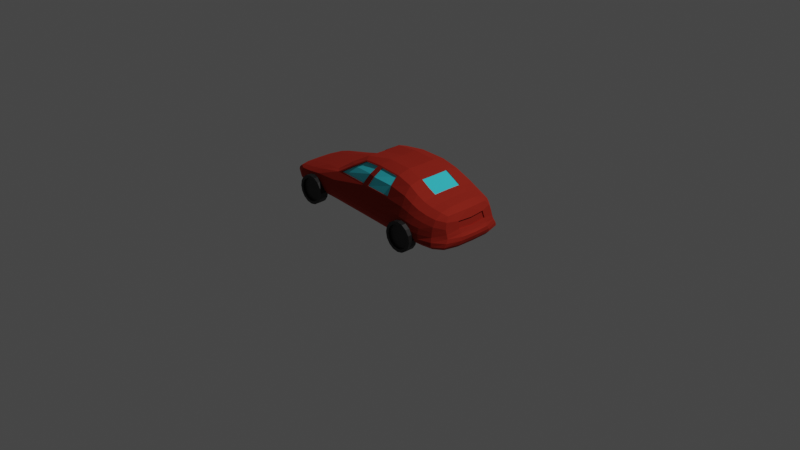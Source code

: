# Source: Car.blend  (saved by Blender 2.91.10; exported with 4.5.12 LTS)
import bpy
from mathutils import Matrix  # noqa: F401  (used for matrix-valued properties, if any)

bpy.ops.wm.read_factory_settings(use_empty=True)
scene = bpy.context.scene
scene.name = 'Scene'

# ---- collections
col_collection = bpy.data.collections.new('Collection'); scene.collection.children.link(col_collection)

# ---- materials (node trees are filled in below, after node groups)
mat_material = bpy.data.materials.new('Material')
mat_material.alpha_threshold = 0.0
mat_material.use_transparent_shadow = False
mat_material.line_color = (0.0, 0.0, 0.0, 1.0)
mat_material_001 = bpy.data.materials.new('Material.001')
mat_material_001.use_transparent_shadow = False
mat_material_002 = bpy.data.materials.new('Material.002')
mat_material_002.use_transparent_shadow = False

# ---- material node trees
mat_material.use_nodes = True; mat_material.node_tree.nodes.clear()
_N = mat_material.node_tree.nodes; _L = mat_material.node_tree.links
n0 = _N.new('ShaderNodeOutputMaterial'); n0.name = 'Material Output'; n0.location = (300, 300)
n1 = _N.new('ShaderNodeBsdfPrincipled'); n1.name = 'Principled BSDF'; n1.location = (10, 300)
n1.distribution = 'GGX'
n1.subsurface_method = 'BURLEY'
n1.inputs[0].default_value = (0.5971, 0.0489, 0.03026, 1.0)
n1.inputs[1].default_value = 1.0
n1.inputs[2].default_value = 0.8636
n1.inputs[3].default_value = 1.45
n1.inputs[27].default_value = (0.0, 0.0, 0.0, 1.0)
n1.inputs[28].default_value = 1.0
_L.new(n1.outputs[0], n0.inputs[0])
n0.is_active_output = True
mat_material_001.use_nodes = True; mat_material_001.node_tree.nodes.clear()
_N = mat_material_001.node_tree.nodes; _L = mat_material_001.node_tree.links
n0 = _N.new('ShaderNodeBsdfPrincipled'); n0.name = 'Principled BSDF'; n0.location = (10, 300)
n0.distribution = 'GGX'
n0.subsurface_method = 'BURLEY'
n0.inputs[0].default_value = (0.008284, 0.008284, 0.008284, 1.0)
n0.inputs[3].default_value = 1.45
n0.inputs[27].default_value = (0.0, 0.0, 0.0, 1.0)
n0.inputs[28].default_value = 1.0
n1 = _N.new('ShaderNodeOutputMaterial'); n1.name = 'Material Output'; n1.location = (300, 300)
_L.new(n0.outputs[0], n1.inputs[0])
n1.is_active_output = True
mat_material_002.use_nodes = True; mat_material_002.node_tree.nodes.clear()
_N = mat_material_002.node_tree.nodes; _L = mat_material_002.node_tree.links
n0 = _N.new('ShaderNodeBsdfPrincipled'); n0.name = 'Principled BSDF'; n0.location = (10, 300)
n0.distribution = 'GGX'
n0.subsurface_method = 'BURLEY'
n0.inputs[0].default_value = (0.04806, 0.6819, 0.8, 1.0)
n0.inputs[2].default_value = 0.1227
n0.inputs[3].default_value = 1.45
n0.inputs[27].default_value = (0.0, 0.0, 0.0, 1.0)
n0.inputs[28].default_value = 1.0
n1 = _N.new('ShaderNodeOutputMaterial'); n1.name = 'Material Output'; n1.location = (300, 300)
_L.new(n0.outputs[0], n1.inputs[0])
n1.is_active_output = True

# ---- world
world_world = bpy.data.worlds.new('World'); scene.world = world_world
world_world.use_nodes = True; world_world.node_tree.nodes.clear()
_N = world_world.node_tree.nodes; _L = world_world.node_tree.links
n0 = _N.new('ShaderNodeOutputWorld'); n0.name = 'World Output'; n0.location = (300, 300)
n1 = _N.new('ShaderNodeBackground'); n1.name = 'Background'; n1.location = (10, 300)
n1.inputs[0].default_value = (0.05088, 0.05088, 0.05088, 1.0)
_L.new(n1.outputs[0], n0.inputs[0])
n0.is_active_output = True
world_world.color = (0.05088, 0.05088, 0.05088)
world_world.use_sun_shadow = False
world_world.sun_shadow_jitter_overblur = 0.0

# ---- cameras
cam_camera = bpy.data.cameras.new('Camera')
cam_camera.clip_end = 100.0
cam_camera.ortho_scale = 7.314

# ---- lights
light_light = bpy.data.lights.new('Light', 'POINT')
light_light.transmission_factor = 0.0
light_light.energy = 1000.0
light_light.shadow_soft_size = 0.1
light_light.shadow_maximum_resolution = 0.006
light_light.use_absolute_resolution = True

# ---- meshes
me_cube = bpy.data.meshes.new('Cube')
me_cube.from_pydata([(0.0189, 0.2895, 0.7437), (-0.4826, 0.3293, 0.5383), (-0.3121, 0.3025, 0.6456), (-0.1762, 0.268, 0.7269), (-0.02935, 0.3482, 0.6655), (-0.09739, 0.3816, 0.551), (-0.1755, -0.264, 0.7244), (-0.09666, -0.3776, 0.5486), (-0.02862, -0.3442, 0.6631), (0.01963, -0.2856, 0.7413), (-0.4819, -0.3254, 0.5358), (-0.3113, -0.2985, 0.6432), (-0.03073, -0.3556, 0.6701), (-0.09044, -0.3966, 0.5423), (0.04143, -0.2903, 0.7622), (-0.5331, -0.3355, 0.5272), (-0.3214, -0.3021, 0.6605), (-0.1818, -0.2654, 0.7428), (-0.03073, 0.3556, 0.6701), (-0.09044, 0.3966, 0.5423), (0.04143, 0.2903, 0.7622), (-0.5331, 0.3355, 0.5272), (-0.3214, 0.3021, 0.6605), (-0.1818, 0.2654, 0.7428), (-0.142, -0.1611, 0.1458), (0.08332, -0.1642, 0.7935), (0.02796, -0.3662, 0.6586), (-0.132, -0.4281, 0.3158), (-0.1409, -0.3712, 0.2095), (-0.09237, -0.4214, 0.4461), (-0.02897, -0.3959, 0.5544), (-0.1383, -0.4106, 0.2616), (-0.1178, -0.4307, 0.375), (0.07788, -0.3006, 0.7492), (-0.1417, -0.292, 0.1682), (-0.142, 0.1611, 0.1458), (0.08332, 0.1642, 0.7935), (0.02903, 0.3665, 0.6582), (-0.132, 0.4281, 0.3158), (-0.1409, 0.3712, 0.2095), (-0.09237, 0.4214, 0.4461), (-0.142, 0.0, 0.1347), (0.08436, 0.0, 0.7865), (-0.02705, 0.3956, 0.5555), (-0.1383, 0.4106, 0.2616), (-0.1178, 0.4307, 0.375), (0.07862, 0.3014, 0.7482), (-0.1417, 0.292, 0.1682), (0.9675, -0.1648, 0.4509), (0.9872, -0.1733, 0.3813), (0.9675, 0.1648, 0.4509), (0.9723, 0.0, 0.4418), (0.993, 0.0, 0.367), (0.9872, 0.1733, 0.3813), (-0.4289, -0.2279, 0.6162), (-0.6118, -0.2587, 0.492), (-0.2081, -0.2006, 0.74), (-0.4289, 0.2279, 0.6162), (-0.4446, 3.45e-09, 0.6107), (-0.6118, 0.2587, 0.492), (-0.6236, 4.991e-09, 0.4921), (-0.2081, 0.2006, 0.74), (-0.215, 0.0, 0.7332), (-0.8489, -0.1462, 0.1575), (-0.1804, -0.1601, 0.1461), (0.8685, -0.1569, 0.5591), (0.9806, -0.1648, 0.4546), (0.0569, -0.1638, 0.7952), (1.002, -0.1941, 0.2048), (0.8499, -0.1738, 0.161), (0.6371, -0.1738, 0.1495), (0.671, -0.1638, 0.6222), (1.022, -0.1709, 0.3429), (1.048, -0.1883, 0.2807), (0.4166, -0.1733, 0.1442), (0.492, -0.1639, 0.7218), (-1.161, -0.1271, 0.1742), (-0.8236, -0.2091, 0.4766), (-0.8451, -0.3351, 0.2244), (-0.8332, -0.3795, 0.3303), (-0.8182, -0.3673, 0.4266), (-1.115, -0.3291, 0.3823), (-1.149, -0.3326, 0.3109), (-1.161, -0.2905, 0.2246), (-1.254, -0.1525, 0.3629), (-1.296, -0.1266, 0.2267), (-1.31, -0.1507, 0.3065), (0.4943, -0.3907, 0.6179), (0.4354, -0.4685, 0.2882), (0.42, -0.4011, 0.1946), (0.4762, -0.4577, 0.4234), (-0.01759, -0.3611, 0.6651), (-0.1719, -0.425, 0.3177), (-0.1796, -0.3689, 0.2106), (-0.133, -0.4186, 0.4471), (-1.096, -0.164, 0.4141), (0.8634, -0.3982, 0.3676), (0.6384, -0.4571, 0.3952), (0.6369, -0.4024, 0.1927), (0.8684, -0.3928, 0.1989), (0.8757, -0.4218, 0.2761), (0.6241, -0.4687, 0.2775), (0.6725, -0.3905, 0.5388), (0.8654, -0.3528, 0.4856), (-0.4375, -0.2279, 0.6337), (-0.8491, 0.0, 0.1443), (-0.1805, 0.0, 0.1348), (0.8692, 0.0, 0.5626), (0.9854, 0.0, 0.4455), (0.05802, 0.0, 0.7881), (1.007, 0.0, 0.2041), (0.8497, 0.0, 0.1535), (0.6371, 0.0, 0.1415), (0.6712, 0.0, 0.6251), (1.029, 0.0, 0.332), (1.055, 0.0, 0.2819), (-0.8256, 0.0, 0.4783), (0.4165, 0.0, 0.1358), (0.4915, 0.0, 0.7198), (-1.161, 0.0, 0.169), (-1.302, 0.0, 0.228), (-1.26, 0.0, 0.3617), (-1.322, 0.0, 0.2997), (-1.095, 0.0, 0.4153), (-0.977, -0.1701, 0.4394), (-1.252, -0.1181, 0.193), (0.5351, -0.1738, 0.1466), (0.5885, -0.1673, 0.666), (0.3156, -0.1675, 0.7782), (0.1962, -0.1693, 0.1436), (1.0, -0.1733, 0.385), (1.036, -0.2018, 0.2418), (1.042, -0.172, 0.3147), (0.7729, -0.1652, 0.5837), (0.7425, -0.1738, 0.1537), (0.943, -0.1537, 0.5214), (-0.5763, -0.151, 0.151), (-1.025, -0.1399, 0.1649), (-1.02, -0.3221, 0.2242), (-0.9967, -0.3657, 0.3203), (-0.9782, -0.3537, 0.4029), (-1.134, -0.3348, 0.349), (-1.158, -0.3212, 0.2687), (-1.159, -0.2291, 0.1905), (-0.816, -0.3099, 0.4623), (-0.8253, -0.3793, 0.3806), (-0.8402, -0.368, 0.2772), (-0.8479, -0.2646, 0.1818), (-1.185, -0.156, 0.3907), (-1.311, -0.1389, 0.2667), (-1.266, -0.2575, 0.3095), (-1.3, -0.1528, 0.327), (-1.215, -0.2682, 0.3682), (-1.257, -0.2285, 0.2263), (0.5912, -0.3951, 0.5749), (0.5373, -0.4704, 0.2822), (0.5363, -0.4025, 0.1932), (0.5655, -0.4595, 0.4092), (0.6372, -0.3156, 0.1648), (0.4937, -0.4307, 0.5155), (0.4254, -0.4461, 0.2384), (0.4524, -0.4721, 0.348), (0.487, -0.312, 0.6976), (0.2915, -0.3793, 0.6538), (0.2188, -0.4553, 0.2994), (0.1997, -0.3913, 0.1998), (0.2651, -0.446, 0.4369), (-0.09877, -0.389, 0.5556), (-0.1775, -0.4079, 0.2633), (-0.1584, -0.4275, 0.3766), (0.01753, -0.297, 0.7483), (0.4175, -0.3146, 0.1617), (-0.6204, -0.2587, 0.5095), (0.864, -0.3862, 0.4216), (0.6595, -0.4304, 0.466), (0.7629, -0.3776, 0.5099), (-0.3134, -0.3099, 0.6502), (0.9467, -0.2898, 0.4659), (0.6328, -0.4472, 0.2313), (0.879, -0.4251, 0.234), (-1.099, -0.2818, 0.4053), (0.7342, -0.4569, 0.275), (-0.5764, -0.3946, 0.3315), (0.9966, -0.338, 0.2788), (0.8672, -0.4065, 0.3214), (0.6227, -0.4715, 0.3319), (0.7347, -0.4413, 0.3814), (-0.5535, -0.3867, 0.4457), (0.9749, -0.3112, 0.3546), (0.7475, -0.4019, 0.1943), (0.678, -0.3117, 0.5944), (0.8537, -0.3113, 0.1744), (0.9406, -0.1773, 0.1766), (0.8658, -0.2806, 0.5374), (-0.2167, -0.2006, 0.7575), (-0.5764, -0.3466, 0.2208), (0.963, -0.3351, 0.2038), (-0.1803, -0.2903, 0.1688), (-0.977, 0.0, 0.4409), (-1.026, 0.0, 0.1542), (-1.187, 0.0, 0.3909), (-1.317, 0.0, 0.2664), (-1.307, 0.0, 0.3303), (-1.256, 0.0, 0.1928), (0.535, 0.0, 0.1384), (0.316, 0.0, 0.7725), (0.1961, 0.0, 0.1342), (-0.6322, 4.991e-09, 0.5095), (1.006, 0.0, 0.3706), (1.042, 0.0, 0.2441), (1.049, 0.0, 0.3109), (0.7733, 0.0, 0.5871), (0.7422, 0.0, 0.1457), (0.9432, 0.0, 0.1714), (-0.2237, 0.0, 0.7506), (0.946, 0.0, 0.5213), (-0.5763, 0.0, 0.138), (-0.9839, -0.3654, 0.3649), (-1.011, -0.3544, 0.2722), (-1.024, -0.2536, 0.186), (-0.9772, -0.2976, 0.4289), (-1.174, -0.2507, 0.3891), (-1.267, -0.2522, 0.2673), (-1.256, -0.2604, 0.3319), (-1.235, -0.1988, 0.1991), (0.5355, -0.3156, 0.1629), (0.585, -0.4332, 0.4899), (0.5367, -0.4478, 0.2342), (0.5454, -0.474, 0.3396), (0.5898, -0.3175, 0.6402), (0.2776, -0.4154, 0.5491), (0.2062, -0.4345, 0.2474), (0.2387, -0.4585, 0.3602), (0.2982, -0.3098, 0.7358), (0.1971, -0.3072, 0.1632), (0.7505, -0.418, 0.4436), (-0.484, -0.3367, 0.5429), (0.9597, -0.3105, 0.4015), (0.7454, -0.4432, 0.2307), (-0.5768, -0.3814, 0.2762), (0.9893, -0.3546, 0.2386), (0.7265, -0.4539, 0.3256), (-0.5697, -0.3959, 0.3867), (0.9896, -0.3148, 0.3182), (0.7701, -0.2985, 0.5618), (0.7442, -0.3156, 0.1682), (-0.5763, -0.2734, 0.176), (-0.1776, -0.2754, 0.7315), (0.9278, -0.29, 0.1826), (0.928, -0.2532, 0.514), (-0.8489, 0.1462, 0.1575), (-0.1804, 0.1601, 0.1461), (0.8685, 0.1569, 0.5591), (0.9806, 0.1648, 0.4546), (0.0569, 0.1638, 0.7952), (1.002, 0.1941, 0.2048), (0.8499, 0.1738, 0.161), (0.6371, 0.1738, 0.1495), (0.671, 0.1638, 0.6222), (1.022, 0.1709, 0.3429), (1.048, 0.1883, 0.2807), (0.4166, 0.1733, 0.1442), (0.492, 0.1639, 0.7218), (-1.161, 0.1271, 0.1742), (-0.8236, 0.2091, 0.4766), (-0.8451, 0.3351, 0.2244), (-0.8332, 0.3795, 0.3303), (-0.8182, 0.3673, 0.4266), (-1.115, 0.3291, 0.3823), (-1.149, 0.3326, 0.3109), (-1.161, 0.2905, 0.2246), (-1.254, 0.1525, 0.3629), (-1.296, 0.1266, 0.2267), (-1.31, 0.1507, 0.3065), (0.4943, 0.3907, 0.6179), (0.4354, 0.4685, 0.2882), (0.42, 0.4011, 0.1946), (0.4762, 0.4577, 0.4234), (-0.01759, 0.3611, 0.6651), (-0.1719, 0.425, 0.3177), (-0.1796, 0.3689, 0.2106), (-0.133, 0.4186, 0.4471), (-1.096, 0.164, 0.4141), (0.8634, 0.3982, 0.3676), (0.6384, 0.4571, 0.3952), (0.6369, 0.4024, 0.1927), (0.8684, 0.3928, 0.1989), (0.8757, 0.4218, 0.2761), (0.6241, 0.4687, 0.2775), (0.6725, 0.3905, 0.5388), (0.8654, 0.3528, 0.4856), (-0.4375, 0.2279, 0.6337), (-0.977, 0.1701, 0.4394), (-1.252, 0.1181, 0.193), (0.5351, 0.1738, 0.1466), (0.5885, 0.1673, 0.666), (0.3156, 0.1675, 0.7782), (0.1962, 0.1693, 0.1436), (1.0, 0.1733, 0.385), (1.036, 0.2018, 0.2418), (1.042, 0.172, 0.3147), (0.7729, 0.1652, 0.5837), (0.7425, 0.1738, 0.1537), (0.943, 0.1537, 0.5214), (-0.5763, 0.151, 0.151), (-1.025, 0.1399, 0.1649), (-1.02, 0.3221, 0.2242), (-0.9967, 0.3657, 0.3203), (-0.9782, 0.3537, 0.4029), (-1.134, 0.3348, 0.349), (-1.158, 0.3212, 0.2687), (-1.159, 0.2291, 0.1905), (-0.816, 0.3099, 0.4623), (-0.8253, 0.3793, 0.3806), (-0.8402, 0.368, 0.2772), (-0.8479, 0.2646, 0.1818), (-1.185, 0.156, 0.3907), (-1.311, 0.1389, 0.2667), (-1.266, 0.2575, 0.3095), (-1.3, 0.1528, 0.327), (-1.215, 0.2682, 0.3682), (-1.257, 0.2285, 0.2263), (0.5912, 0.3951, 0.5749), (0.5373, 0.4704, 0.2822), (0.5363, 0.4025, 0.1932), (0.5655, 0.4595, 0.4092), (0.6372, 0.3156, 0.1648), (0.4937, 0.4307, 0.5155), (0.4254, 0.4461, 0.2384), (0.4524, 0.4721, 0.348), (0.487, 0.312, 0.6976), (0.3053, 0.3802, 0.6528), (0.2188, 0.4553, 0.2994), (0.1997, 0.3913, 0.1998), (0.2651, 0.446, 0.4369), (-0.09877, 0.389, 0.5556), (-0.1775, 0.4079, 0.2633), (-0.1584, 0.4275, 0.3766), (0.01753, 0.297, 0.7483), (0.4175, 0.3146, 0.1617), (-0.6204, 0.2587, 0.5095), (0.864, 0.3862, 0.4216), (0.6595, 0.4304, 0.466), (0.7629, 0.3776, 0.5099), (-0.3134, 0.3099, 0.6502), (0.9467, 0.2898, 0.4659), (0.6328, 0.4472, 0.2313), (0.879, 0.4251, 0.234), (-1.099, 0.2818, 0.4053), (0.7342, 0.4569, 0.275), (-0.5764, 0.3946, 0.3315), (0.9966, 0.338, 0.2788), (0.8672, 0.4065, 0.3214), (0.6227, 0.4715, 0.3319), (0.7347, 0.4413, 0.3814), (-0.5535, 0.3867, 0.4457), (0.9749, 0.3112, 0.3546), (0.7475, 0.4019, 0.1943), (0.678, 0.3117, 0.5944), (0.8537, 0.3113, 0.1744), (0.9406, 0.1773, 0.1766), (0.8658, 0.2806, 0.5374), (-0.2167, 0.2006, 0.7575), (-0.5764, 0.3466, 0.2208), (0.963, 0.3351, 0.2038), (-0.1803, 0.2903, 0.1688), (-0.9839, 0.3654, 0.3649), (-1.011, 0.3544, 0.2722), (-1.024, 0.2536, 0.186), (-0.9772, 0.2976, 0.4289), (-1.174, 0.2507, 0.3891), (-1.267, 0.2522, 0.2673), (-1.256, 0.2604, 0.3319), (-1.235, 0.1988, 0.1991), (0.5355, 0.3156, 0.1629), (0.585, 0.4332, 0.4899), (0.5367, 0.4478, 0.2342), (0.5454, 0.474, 0.3396), (0.5898, 0.3175, 0.6402), (0.2765, 0.415, 0.5503), (0.2062, 0.4345, 0.2474), (0.2387, 0.4585, 0.3602), (0.2969, 0.3105, 0.7349), (0.1971, 0.3072, 0.1632), (0.7505, 0.418, 0.4436), (-0.484, 0.3367, 0.5429), (0.9597, 0.3105, 0.4015), (0.7454, 0.4432, 0.2307), (-0.5768, 0.3814, 0.2762), (0.9893, 0.3546, 0.2386), (0.7265, 0.4539, 0.3256), (-0.5697, 0.3959, 0.3867), (0.9896, 0.3148, 0.3182), (0.7701, 0.2985, 0.5618), (0.7442, 0.3156, 0.1682), (-0.5763, 0.2734, 0.176), (-0.1776, 0.2754, 0.7315), (0.9278, 0.29, 0.1826), (0.928, 0.2532, 0.514), (0.06915, -0.2915, 0.7606), (0.3129, -0.3019, 0.746), (-0.05161, -0.399, 0.5416), (0.01539, -0.363, 0.6638), (0.2898, -0.4206, 0.5357), (0.3053, -0.3802, 0.6528), (0.2917, -0.3715, 0.6496), (0.02824, -0.3584, 0.6545), (0.07815, -0.2929, 0.745), (0.2984, -0.302, 0.7316), (-0.02869, -0.3881, 0.5502), (0.2778, -0.4076, 0.5449), (0.06915, 0.2915, 0.7606), (0.01539, 0.363, 0.6638), (0.3129, 0.3019, 0.746), (0.2903, 0.3792, 0.6539), (0.2898, 0.4206, 0.5357), (-0.05161, 0.399, 0.5416), (0.291, 0.3591, 0.6431), (0.02974, 0.3463, 0.6474), (0.07933, 0.2813, 0.7374), (0.2976, 0.2903, 0.7241), (0.2772, 0.3949, 0.5394), (-0.02634, 0.3755, 0.5447), (0.5886, 0.1774, 0.666), (0.4832, 0.1737, 0.7268), (0.6802, 0.0, 0.6204), (0.6799, -0.1735, 0.6174), (0.4827, 0.0, 0.7247), (0.4832, -0.1737, 0.7268), (0.6799, 0.1735, 0.6174), (0.5886, -0.1774, 0.666), (0.4876, 0.0, 0.7126), (0.5845, 0.0, 0.6604), (0.5847, -0.1673, 0.6588), (0.5847, 0.1673, 0.6588), (0.6674, 0.0, 0.6179), (0.4882, 0.1639, 0.7146), (0.6671, -0.1638, 0.615), (0.4882, -0.1639, 0.7146), (0.6671, 0.1638, 0.615), (-1.251, -0.2665, 0.3374), (-1.266, -0.2622, 0.3044), (-1.266, 0.2622, 0.3044), (-1.315, 0.1448, 0.3011), (-1.251, 0.2665, 0.3374), (-1.3, -0.1479, 0.332), (-1.315, -0.1448, 0.3011), (-1.3, 0.1479, 0.332), (-1.238, -0.2604, 0.3241), (-1.248, -0.2575, 0.3017), (-1.248, 0.2575, 0.3017), (-1.292, 0.1507, 0.2987), (-1.238, 0.2604, 0.3241), (-1.282, -0.1528, 0.3192), (-1.292, -0.1507, 0.2987), (-1.282, 0.1528, 0.3192), (-0.8783, -0.3301, 0.3981), (-0.8783, -0.4274, 0.3665), (-0.8174, -0.3301, 0.386), (-0.8295, -0.4274, 0.3568), (-0.7658, -0.3301, 0.3515), (-0.7882, -0.4274, 0.3292), (-0.7314, -0.3301, 0.2999), (-0.7606, -0.4274, 0.2878), (-0.7193, -0.3301, 0.2391), (-0.7509, -0.4274, 0.2391), (-0.7314, -0.3301, 0.1782), (-0.7606, -0.4274, 0.1903), (-0.7658, -0.3301, 0.1266), (-0.7882, -0.4274, 0.149), (-0.8174, -0.3301, 0.09215), (-0.8295, -0.4274, 0.1213), (-0.8783, -0.3301, 0.08004), (-0.8783, -0.4274, 0.1116), (-0.9391, -0.3301, 0.09215), (-0.9271, -0.4274, 0.1213), (-0.9907, -0.3301, 0.1266), (-0.9684, -0.4274, 0.149), (-1.025, -0.3301, 0.1782), (-0.996, -0.4274, 0.1903), (-1.037, -0.3301, 0.2391), (-1.006, -0.4274, 0.2391), (-1.025, -0.3301, 0.2999), (-0.996, -0.4274, 0.2878), (-0.9907, -0.3301, 0.3515), (-0.9684, -0.4274, 0.3292), (-0.9391, -0.3301, 0.386), (-0.9271, -0.4274, 0.3568), (-0.8174, -0.4274, 0.386), (-0.8783, -0.4274, 0.3981), (-0.7658, -0.4274, 0.3515), (-0.7314, -0.4274, 0.2999), (-0.7193, -0.4274, 0.2391), (-0.7314, -0.4274, 0.1782), (-0.7658, -0.4274, 0.1266), (-0.8174, -0.4274, 0.09215), (-0.8783, -0.4274, 0.08004), (-0.9391, -0.4274, 0.09215), (-0.9907, -0.4274, 0.1266), (-1.025, -0.4274, 0.1782), (-1.037, -0.4274, 0.2391), (-1.025, -0.4274, 0.2999), (-0.9907, -0.4274, 0.3515), (-0.9391, -0.4274, 0.386), (-0.8295, -0.4068, 0.3568), (-0.8783, -0.4068, 0.3665), (-0.7882, -0.4068, 0.3292), (-0.7606, -0.4068, 0.2878), (-0.7509, -0.4068, 0.2391), (-0.7606, -0.4068, 0.1903), (-0.7882, -0.4068, 0.149), (-0.8295, -0.4068, 0.1213), (-0.8783, -0.4068, 0.1116), (-0.9271, -0.4068, 0.1213), (-0.9684, -0.4068, 0.149), (-0.996, -0.4068, 0.1903), (-1.006, -0.4068, 0.2391), (-0.996, -0.4068, 0.2878), (-0.9684, -0.4068, 0.3292), (-0.9271, -0.4068, 0.3568), (-0.8783, 0.3301, 0.3981), (-0.8783, 0.4274, 0.3665), (-0.8174, 0.3301, 0.386), (-0.8295, 0.4274, 0.3568), (-0.7658, 0.3301, 0.3515), (-0.7882, 0.4274, 0.3292), (-0.7314, 0.3301, 0.2999), (-0.7606, 0.4274, 0.2878), (-0.7193, 0.3301, 0.2391), (-0.7509, 0.4274, 0.2391), (-0.7314, 0.3301, 0.1782), (-0.7606, 0.4274, 0.1903), (-0.7658, 0.3301, 0.1266), (-0.7882, 0.4274, 0.149), (-0.8174, 0.3301, 0.09215), (-0.8295, 0.4274, 0.1213), (-0.8783, 0.3301, 0.08004), (-0.8783, 0.4274, 0.1116), (-0.9391, 0.3301, 0.09215), (-0.9271, 0.4274, 0.1213), (-0.9907, 0.3301, 0.1266), (-0.9684, 0.4274, 0.149), (-1.025, 0.3301, 0.1782), (-0.996, 0.4274, 0.1903), (-1.037, 0.3301, 0.2391), (-1.006, 0.4274, 0.2391), (-1.025, 0.3301, 0.2999), (-0.996, 0.4274, 0.2878), (-0.9907, 0.3301, 0.3515), (-0.9684, 0.4274, 0.3292), (-0.9391, 0.3301, 0.386), (-0.9271, 0.4274, 0.3568), (-0.8174, 0.4274, 0.386), (-0.8783, 0.4274, 0.3981), (-0.7658, 0.4274, 0.3515), (-0.7314, 0.4274, 0.2999), (-0.7193, 0.4274, 0.2391), (-0.7314, 0.4274, 0.1782), (-0.7658, 0.4274, 0.1266), (-0.8174, 0.4274, 0.09215), (-0.8783, 0.4274, 0.08004), (-0.9391, 0.4274, 0.09215), (-0.9907, 0.4274, 0.1266), (-1.025, 0.4274, 0.1782), (-1.037, 0.4274, 0.2391), (-1.025, 0.4274, 0.2999), (-0.9907, 0.4274, 0.3515), (-0.9391, 0.4274, 0.386), (-0.8295, 0.4068, 0.3568), (-0.8783, 0.4068, 0.3665), (-0.7882, 0.4068, 0.3292), (-0.7606, 0.4068, 0.2878), (-0.7509, 0.4068, 0.2391), (-0.7606, 0.4068, 0.1903), (-0.7882, 0.4068, 0.149), (-0.8295, 0.4068, 0.1213), (-0.8783, 0.4068, 0.1116), (-0.9271, 0.4068, 0.1213), (-0.9684, 0.4068, 0.149), (-0.996, 0.4068, 0.1903), (-1.006, 0.4068, 0.2391), (-0.996, 0.4068, 0.2878), (-0.9684, 0.4068, 0.3292), (-0.9271, 0.4068, 0.3568), (0.5204, -0.416, 0.3981), (0.5204, -0.5134, 0.3665), (0.5812, -0.416, 0.386), (0.5691, -0.5134, 0.3568), (0.6328, -0.416, 0.3515), (0.6105, -0.5134, 0.3292), (0.6673, -0.416, 0.2999), (0.6381, -0.5134, 0.2878), (0.6794, -0.416, 0.2391), (0.6478, -0.5134, 0.2391), (0.6673, -0.416, 0.1782), (0.6381, -0.5134, 0.1903), (0.6328, -0.416, 0.1266), (0.6105, -0.5134, 0.149), (0.5812, -0.416, 0.09215), (0.5691, -0.5134, 0.1213), (0.5204, -0.416, 0.08004), (0.5204, -0.5134, 0.1116), (0.4595, -0.416, 0.09215), (0.4716, -0.5134, 0.1213), (0.4079, -0.416, 0.1266), (0.4303, -0.5134, 0.149), (0.3734, -0.416, 0.1782), (0.4026, -0.5134, 0.1903), (0.3613, -0.416, 0.2391), (0.3929, -0.5134, 0.2391), (0.3734, -0.416, 0.2999), (0.4026, -0.5134, 0.2878), (0.4079, -0.416, 0.3515), (0.4303, -0.5134, 0.3292), (0.4595, -0.416, 0.386), (0.4716, -0.5134, 0.3568), (0.5812, -0.5134, 0.386), (0.5204, -0.5134, 0.3981), (0.6328, -0.5134, 0.3515), (0.6673, -0.5134, 0.2999), (0.6794, -0.5134, 0.2391), (0.6673, -0.5134, 0.1782), (0.6328, -0.5134, 0.1266), (0.5812, -0.5134, 0.09215), (0.5204, -0.5134, 0.08004), (0.4595, -0.5134, 0.09215), (0.4079, -0.5134, 0.1266), (0.3734, -0.5134, 0.1782), (0.3613, -0.5134, 0.2391), (0.3734, -0.5134, 0.2999), (0.4079, -0.5134, 0.3515), (0.4595, -0.5134, 0.386), (0.5691, -0.4927, 0.3568), (0.5204, -0.4927, 0.3665), (0.6105, -0.4927, 0.3292), (0.6381, -0.4927, 0.2878), (0.6478, -0.4927, 0.2391), (0.6381, -0.4927, 0.1903), (0.6105, -0.4927, 0.149), (0.5691, -0.4927, 0.1213), (0.5204, -0.4927, 0.1116), (0.4716, -0.4927, 0.1213), (0.4303, -0.4927, 0.149), (0.4026, -0.4927, 0.1903), (0.3929, -0.4927, 0.2391), (0.4026, -0.4927, 0.2878), (0.4303, -0.4927, 0.3292), (0.4716, -0.4927, 0.3568), (0.5204, 0.416, 0.3981), (0.5204, 0.5134, 0.3665), (0.5812, 0.416, 0.386), (0.5691, 0.5134, 0.3568), (0.6328, 0.416, 0.3515), (0.6105, 0.5134, 0.3292), (0.6673, 0.416, 0.2999), (0.6381, 0.5134, 0.2878), (0.6794, 0.416, 0.2391), (0.6478, 0.5134, 0.2391), (0.6673, 0.416, 0.1782), (0.6381, 0.5134, 0.1903), (0.6328, 0.416, 0.1266), (0.6105, 0.5134, 0.149), (0.5812, 0.416, 0.09215), (0.5691, 0.5134, 0.1213), (0.5204, 0.416, 0.08004), (0.5204, 0.5134, 0.1116), (0.4595, 0.416, 0.09215), (0.4716, 0.5134, 0.1213), (0.4079, 0.416, 0.1266), (0.4303, 0.5134, 0.149), (0.3734, 0.416, 0.1782), (0.4026, 0.5134, 0.1903), (0.3613, 0.416, 0.2391), (0.3929, 0.5134, 0.2391), (0.3734, 0.416, 0.2999), (0.4026, 0.5134, 0.2878), (0.4079, 0.416, 0.3515), (0.4303, 0.5134, 0.3292), (0.4595, 0.416, 0.386), (0.4716, 0.5134, 0.3568), (0.5812, 0.5134, 0.386), (0.5204, 0.5134, 0.3981), (0.6328, 0.5134, 0.3515), (0.6673, 0.5134, 0.2999), (0.6794, 0.5134, 0.2391), (0.6673, 0.5134, 0.1782), (0.6328, 0.5134, 0.1266), (0.5812, 0.5134, 0.09215), (0.5204, 0.5134, 0.08004), (0.4595, 0.5134, 0.09215), (0.4079, 0.5134, 0.1266), (0.3734, 0.5134, 0.1782), (0.3613, 0.5134, 0.2391), (0.3734, 0.5134, 0.2999), (0.4079, 0.5134, 0.3515), (0.4595, 0.5134, 0.386), (0.5691, 0.4927, 0.3568), (0.5204, 0.4927, 0.3665), (0.6105, 0.4927, 0.3292), (0.6381, 0.4927, 0.2878), (0.6478, 0.4927, 0.2391), (0.6381, 0.4927, 0.1903), (0.6105, 0.4927, 0.149), (0.5691, 0.4927, 0.1213), (0.5204, 0.4927, 0.1116), (0.4716, 0.4927, 0.1213), (0.4303, 0.4927, 0.149), (0.4026, 0.4927, 0.1903), (0.3929, 0.4927, 0.2391), (0.4026, 0.4927, 0.2878), (0.4303, 0.4927, 0.3292), (0.4716, 0.4927, 0.3568)], [], [(14, 67, 194, 17), (389, 351, 260, 299), (36, 254, 109, 42), (187, 94, 13, 15), (262, 118, 431, 436), (170, 12, 91, 14), (157, 97, 174, 226), (88, 155, 228, 161), (136, 63, 105, 216), (40, 416, 415, 334), (268, 309, 444, 320), (293, 272, 321, 373), (360, 255, 110, 213), (392, 356, 259, 300), (98, 189, 238, 178), (280, 336, 44, 39), (302, 256, 111, 212), (332, 381, 329, 275), (38, 45, 381, 332), (345, 398, 303, 253), (236, 176, 16, 15), (276, 328, 376, 324), (126, 204, 112, 70), (374, 326, 257, 294), (220, 180, 81, 140), (304, 251, 106, 216), (78, 138, 219, 147), (396, 344, 22, 23), (356, 386, 298, 259), (309, 269, 442, 444), (198, 292, 282, 123), (301, 429, 425, 211), (310, 270, 321, 371), (395, 363, 280, 365), (363, 388, 336, 280), (192, 213, 110, 68), (77, 124, 220, 144), (259, 298, 208, 114), (266, 314, 367, 307), (49, 52, 51, 48), (160, 227, 155, 88), (315, 250, 305, 368), (365, 280, 39, 47), (300, 259, 114, 210), (66, 108, 215, 135), (250, 105, 199, 305), (394, 357, 286, 359), (399, 25, 67, 14), (15, 144, 80, 187), (195, 93, 168, 239), (234, 171, 89, 165), (158, 245, 189, 98), (169, 32, 29, 94), (239, 146, 78, 195), (383, 333, 276, 339), (331, 413, 330, 274), (172, 77, 144, 15), (414, 379, 421, 417), (253, 303, 215, 108), (336, 279, 38, 44), (327, 274, 322, 375), (298, 253, 50, 53), (225, 158, 98, 156), (116, 264, 292, 198), (348, 268, 320, 370), (388, 363, 265, 314), (143, 224, 125, 76), (350, 388, 314, 266), (253, 108, 51, 50), (333, 380, 328, 276), (133, 211, 425, 426), (39, 44, 380, 333), (283, 341, 386, 356), (144, 220, 140, 80), (120, 85, 149, 201), (228, 185, 97, 157), (330, 413, 296, 424), (342, 289, 343, 384), (154, 102, 190, 229), (122, 446, 445, 202), (146, 218, 138, 78), (182, 79, 146, 239), (193, 65, 133, 244), (397, 364, 255, 360), (25, 42, 109, 67), (158, 70, 134, 245), (368, 305, 263, 311), (334, 415, 327, 277), (164, 88, 161, 232), (84, 152, 221, 148), (396, 338, 0, 3), (246, 147, 63, 136), (279, 337, 45, 38), (308, 366, 309, 268), (337, 281, 40, 45), (352, 283, 356, 392), (32, 232, 166, 29), (13, 401, 402, 91), (201, 149, 446, 122), (177, 66, 135, 249), (185, 241, 186, 97), (270, 311, 373, 321), (317, 443, 442, 371), (256, 360, 213, 111), (248, 192, 68, 196), (121, 84, 148, 200), (69, 111, 213, 192), (323, 377, 353, 288), (18, 338, 20, 278), (64, 106, 41, 24), (207, 116, 77, 172), (285, 346, 387, 357), (19, 278, 412, 416), (178, 238, 181, 101), (424, 296, 205, 427), (44, 38, 332, 380), (287, 352, 392, 351), (393, 358, 429, 301), (355, 391, 313, 267), (227, 178, 101, 155), (156, 98, 178, 227), (24, 41, 206, 129), (124, 95, 180, 220), (136, 216, 106, 64), (232, 161, 90, 166), (271, 316, 370, 320), (445, 440, 152, 84), (85, 153, 222, 149), (226, 174, 102, 154), (369, 308, 268, 348), (207, 340, 264, 116), (245, 191, 99, 189), (130, 208, 52, 49), (234, 129, 74, 171), (359, 397, 360, 256), (249, 135, 65, 193), (340, 291, 22, 21), (214, 362, 61, 62), (142, 222, 153, 83), (313, 266, 307, 366), (404, 87, 162, 400), (104, 194, 56, 54), (196, 68, 131, 240), (201, 122, 443, 317), (2, 3, 0, 4), (74, 117, 204, 126), (246, 197, 93, 195), (171, 74, 126, 225), (147, 219, 137, 63), (123, 200, 148, 95), (183, 73, 132, 243), (10, 7, 8, 11), (304, 216, 105, 250), (235, 173, 103, 175), (198, 123, 95, 124), (43, 37, 418, 422), (186, 96, 173, 235), (76, 125, 203, 119), (203, 120, 272, 293), (386, 345, 253, 298), (197, 34, 28, 93), (53, 50, 51, 52), (274, 330, 378, 322), (340, 207, 60, 59), (217, 141, 82, 139), (129, 206, 117, 74), (20, 23, 362, 254), (67, 109, 214, 194), (413, 411, 36, 296), (428, 427, 205, 128), (294, 257, 112, 204), (344, 385, 21, 22), (351, 392, 300, 260), (87, 154, 229, 162), (269, 310, 371, 442), (289, 358, 393, 343), (377, 325, 284, 353), (347, 287, 351, 389), (116, 198, 124, 77), (100, 183, 243, 184), (384, 343, 290, 341), (247, 170, 14, 17), (97, 186, 235, 174), (159, 226, 154, 87), (326, 285, 357, 394), (339, 374, 294, 261), (174, 235, 175, 102), (29, 166, 403, 401), (60, 58, 57, 59), (66, 130, 49, 48), (400, 128, 25, 399), (346, 288, 349, 387), (138, 83, 143, 219), (391, 355, 281, 337), (225, 126, 70, 158), (376, 323, 288, 346), (231, 160, 88, 164), (378, 330, 424, 423), (357, 387, 347, 286), (180, 221, 152, 81), (272, 317, 371, 321), (80, 140, 217, 145), (191, 69, 192, 248), (291, 340, 59, 57), (311, 263, 293, 373), (343, 393, 361, 290), (145, 217, 139, 79), (291, 362, 23, 22), (161, 228, 157, 90), (242, 145, 79, 182), (28, 165, 231, 31), (134, 212, 111, 69), (73, 115, 210, 132), (101, 181, 241, 185), (202, 445, 84, 121), (104, 16, 17, 194), (190, 426, 430, 229), (277, 327, 375, 325), (350, 391, 337, 279), (329, 277, 325, 377), (219, 143, 76, 137), (275, 329, 377, 323), (361, 393, 301, 252), (187, 80, 145, 242), (182, 92, 169, 242), (325, 375, 342, 284), (353, 284, 354, 390), (237, 130, 66, 177), (314, 265, 306, 367), (132, 210, 114, 72), (197, 64, 24, 34), (171, 225, 156, 89), (385, 344, 2, 1), (175, 103, 193, 244), (202, 121, 271, 447), (372, 318, 450, 452), (252, 301, 211, 107), (139, 82, 142, 218), (173, 237, 177, 103), (261, 294, 204, 117), (403, 159, 87, 404), (395, 365, 251, 304), (380, 332, 275, 328), (367, 306, 270, 310), (260, 300, 210, 115), (83, 153, 224, 143), (172, 15, 16, 104), (297, 261, 117, 206), (68, 110, 209, 131), (265, 315, 368, 306), (299, 260, 115, 209), (58, 54, 56, 62), (354, 384, 341, 283), (264, 312, 369, 292), (286, 347, 389, 364), (181, 100, 184, 241), (155, 101, 185, 228), (229, 430, 428, 162), (375, 322, 289, 342), (263, 119, 203, 293), (93, 28, 31, 168), (99, 196, 240, 179), (165, 89, 160, 231), (11, 8, 9, 6), (123, 282, 316, 200), (179, 240, 183, 100), (172, 104, 54, 55), (167, 12, 8, 7), (339, 276, 324, 374), (364, 389, 299, 255), (70, 112, 212, 134), (135, 215, 107, 65), (34, 234, 165, 28), (344, 396, 3, 2), (374, 324, 285, 326), (47, 39, 333, 383), (447, 271, 320, 444), (168, 31, 27, 92), (349, 390, 352, 287), (242, 169, 94, 187), (195, 78, 147, 246), (411, 20, 254, 36), (366, 307, 269, 309), (306, 368, 311, 270), (170, 247, 6, 9), (58, 62, 61, 57), (121, 200, 316, 271), (391, 350, 266, 313), (363, 395, 315, 265), (290, 361, 398, 345), (35, 297, 206, 41), (398, 361, 252, 303), (12, 170, 9, 8), (388, 350, 279, 336), (278, 20, 411, 412), (247, 176, 11, 6), (63, 137, 199, 105), (292, 369, 348, 282), (241, 184, 96, 186), (12, 167, 13, 91), (1, 2, 4, 5), (338, 396, 23, 20), (338, 18, 4, 0), (75, 127, 433, 438), (92, 27, 32, 169), (395, 304, 250, 315), (45, 40, 334, 381), (141, 440, 441, 82), (383, 339, 261, 297), (90, 157, 226, 159), (176, 236, 10, 11), (240, 131, 73, 183), (335, 385, 1, 5), (208, 298, 53, 52), (296, 36, 42, 205), (167, 236, 15, 13), (324, 376, 346, 285), (203, 125, 85, 120), (21, 355, 267, 312), (335, 18, 278, 19), (381, 334, 277, 329), (140, 81, 141, 217), (72, 114, 208, 130), (359, 286, 364, 397), (30, 230, 410, 409), (267, 313, 366, 308), (137, 76, 119, 199), (251, 35, 41, 106), (281, 19, 416, 40), (390, 354, 283, 352), (131, 209, 115, 73), (166, 90, 159, 403), (246, 136, 64, 197), (184, 243, 188, 96), (284, 342, 384, 354), (245, 134, 69, 191), (230, 163, 405, 410), (415, 331, 274, 327), (236, 167, 7, 10), (18, 335, 5, 4), (307, 367, 310, 269), (385, 335, 19, 21), (94, 29, 401, 13), (81, 152, 440, 141), (149, 222, 441, 446), (89, 156, 227, 160), (394, 359, 256, 302), (176, 247, 17, 16), (120, 201, 317, 272), (340, 21, 312, 264), (128, 205, 42, 25), (365, 47, 35, 251), (312, 267, 308, 369), (326, 394, 302, 257), (218, 142, 83, 138), (65, 107, 211, 133), (71, 113, 435, 437), (79, 139, 218, 146), (189, 99, 179, 238), (27, 164, 232, 32), (34, 24, 129, 234), (47, 383, 297, 35), (113, 258, 439, 435), (255, 299, 209, 110), (108, 66, 48, 51), (273, 319, 455, 451), (238, 179, 100, 181), (244, 133, 426, 190), (355, 21, 19, 281), (91, 402, 399, 14), (194, 214, 62, 56), (328, 275, 323, 376), (362, 291, 57, 61), (96, 188, 237, 173), (358, 378, 423, 429), (305, 199, 119, 263), (191, 248, 196, 99), (282, 348, 370, 316), (188, 72, 130, 237), (303, 252, 107, 215), (239, 168, 92, 182), (122, 202, 447, 443), (207, 172, 55, 60), (103, 177, 249, 193), (125, 224, 153, 85), (162, 428, 128, 400), (95, 148, 221, 180), (387, 349, 287, 347), (243, 132, 72, 188), (82, 441, 222, 142), (102, 175, 244, 190), (288, 353, 390, 349), (31, 231, 164, 27), (322, 378, 358, 289), (254, 362, 214, 109), (341, 290, 345, 386), (257, 302, 212, 112), (60, 55, 54, 58), (33, 233, 400, 399), (30, 26, 402, 401), (26, 33, 399, 402), (230, 30, 401, 403), (233, 163, 404, 400), (163, 230, 403, 404), (406, 405, 408, 407), (409, 410, 405, 406), (26, 30, 409, 406), (163, 233, 408, 405), (33, 26, 406, 407), (233, 33, 407, 408), (46, 37, 412, 411), (382, 46, 411, 413), (414, 382, 413, 331), (379, 414, 331, 415), (43, 379, 415, 416), (37, 43, 416, 412), (418, 419, 420, 417), (422, 418, 417, 421), (46, 382, 420, 419), (379, 43, 422, 421), (382, 414, 417, 420), (37, 46, 419, 418), (262, 295, 423, 424), (113, 71, 426, 425), (75, 118, 427, 428), (258, 113, 425, 429), (118, 262, 424, 427), (295, 258, 429, 423), (127, 75, 428, 430), (71, 127, 430, 426), (439, 434, 432, 435), (433, 432, 431, 438), (437, 435, 432, 433), (434, 436, 431, 432), (118, 75, 438, 431), (295, 262, 436, 434), (127, 71, 437, 433), (258, 295, 434, 439), (223, 150, 441, 440), (273, 318, 442, 443), (318, 372, 444, 442), (86, 151, 445, 446), (319, 273, 443, 447), (150, 86, 446, 441), (372, 319, 447, 444), (151, 223, 440, 445), (454, 449, 448, 453), (451, 455, 452, 450), (150, 223, 448, 449), (223, 151, 453, 448), (86, 150, 449, 454), (151, 86, 454, 453), (318, 273, 451, 450), (319, 372, 452, 455), (488, 490, 460, 458), (490, 491, 462, 460), (491, 492, 464, 462), (492, 493, 466, 464), (493, 494, 468, 466), (494, 495, 470, 468), (495, 496, 472, 470), (496, 497, 474, 472), (497, 498, 476, 474), (498, 499, 478, 476), (499, 500, 480, 478), (500, 501, 482, 480), (501, 502, 484, 482), (502, 503, 486, 484), (503, 489, 456, 486), (457, 487, 519, 505), (456, 458, 460, 462, 464, 466, 468, 470, 472, 474, 476, 478, 480, 482, 484, 486), (489, 488, 458, 456), (457, 459, 488, 489), (459, 461, 490, 488), (461, 463, 491, 490), (463, 465, 492, 491), (465, 467, 493, 492), (467, 469, 494, 493), (469, 471, 495, 494), (471, 473, 496, 495), (473, 475, 497, 496), (475, 477, 498, 497), (477, 479, 499, 498), (479, 481, 500, 499), (481, 483, 501, 500), (483, 485, 502, 501), (485, 487, 503, 502), (487, 457, 489, 503), (505, 519, 518, 517, 516, 515, 514, 513, 512, 511, 510, 509, 508, 507, 506, 504), (475, 473, 512, 513), (461, 459, 504, 506), (477, 475, 513, 514), (463, 461, 506, 507), (479, 477, 514, 515), (465, 463, 507, 508), (481, 479, 515, 516), (467, 465, 508, 509), (483, 481, 516, 517), (469, 467, 509, 510), (485, 483, 517, 518), (471, 469, 510, 511), (487, 485, 518, 519), (473, 471, 511, 512), (459, 457, 505, 504), (552, 522, 524, 554), (554, 524, 526, 555), (555, 526, 528, 556), (556, 528, 530, 557), (557, 530, 532, 558), (558, 532, 534, 559), (559, 534, 536, 560), (560, 536, 538, 561), (561, 538, 540, 562), (562, 540, 542, 563), (563, 542, 544, 564), (564, 544, 546, 565), (565, 546, 548, 566), (566, 548, 550, 567), (567, 550, 520, 553), (521, 569, 583, 551), (520, 550, 548, 546, 544, 542, 540, 538, 536, 534, 532, 530, 528, 526, 524, 522), (553, 520, 522, 552), (521, 553, 552, 523), (523, 552, 554, 525), (525, 554, 555, 527), (527, 555, 556, 529), (529, 556, 557, 531), (531, 557, 558, 533), (533, 558, 559, 535), (535, 559, 560, 537), (537, 560, 561, 539), (539, 561, 562, 541), (541, 562, 563, 543), (543, 563, 564, 545), (545, 564, 565, 547), (547, 565, 566, 549), (549, 566, 567, 551), (551, 567, 553, 521), (569, 568, 570, 571, 572, 573, 574, 575, 576, 577, 578, 579, 580, 581, 582, 583), (539, 577, 576, 537), (525, 570, 568, 523), (541, 578, 577, 539), (527, 571, 570, 525), (543, 579, 578, 541), (529, 572, 571, 527), (545, 580, 579, 543), (531, 573, 572, 529), (547, 581, 580, 545), (533, 574, 573, 531), (549, 582, 581, 547), (535, 575, 574, 533), (551, 583, 582, 549), (537, 576, 575, 535), (523, 568, 569, 521), (616, 618, 588, 586), (618, 619, 590, 588), (619, 620, 592, 590), (620, 621, 594, 592), (621, 622, 596, 594), (622, 623, 598, 596), (623, 624, 600, 598), (624, 625, 602, 600), (625, 626, 604, 602), (626, 627, 606, 604), (627, 628, 608, 606), (628, 629, 610, 608), (629, 630, 612, 610), (630, 631, 614, 612), (631, 617, 584, 614), (585, 615, 647, 633), (584, 586, 588, 590, 592, 594, 596, 598, 600, 602, 604, 606, 608, 610, 612, 614), (617, 616, 586, 584), (585, 587, 616, 617), (587, 589, 618, 616), (589, 591, 619, 618), (591, 593, 620, 619), (593, 595, 621, 620), (595, 597, 622, 621), (597, 599, 623, 622), (599, 601, 624, 623), (601, 603, 625, 624), (603, 605, 626, 625), (605, 607, 627, 626), (607, 609, 628, 627), (609, 611, 629, 628), (611, 613, 630, 629), (613, 615, 631, 630), (615, 585, 617, 631), (633, 647, 646, 645, 644, 643, 642, 641, 640, 639, 638, 637, 636, 635, 634, 632), (603, 601, 640, 641), (589, 587, 632, 634), (605, 603, 641, 642), (591, 589, 634, 635), (607, 605, 642, 643), (593, 591, 635, 636), (609, 607, 643, 644), (595, 593, 636, 637), (611, 609, 644, 645), (597, 595, 637, 638), (613, 611, 645, 646), (599, 597, 638, 639), (615, 613, 646, 647), (601, 599, 639, 640), (587, 585, 633, 632), (680, 650, 652, 682), (682, 652, 654, 683), (683, 654, 656, 684), (684, 656, 658, 685), (685, 658, 660, 686), (686, 660, 662, 687), (687, 662, 664, 688), (688, 664, 666, 689), (689, 666, 668, 690), (690, 668, 670, 691), (691, 670, 672, 692), (692, 672, 674, 693), (693, 674, 676, 694), (694, 676, 678, 695), (695, 678, 648, 681), (649, 697, 711, 679), (648, 678, 676, 674, 672, 670, 668, 666, 664, 662, 660, 658, 656, 654, 652, 650), (681, 648, 650, 680), (649, 681, 680, 651), (651, 680, 682, 653), (653, 682, 683, 655), (655, 683, 684, 657), (657, 684, 685, 659), (659, 685, 686, 661), (661, 686, 687, 663), (663, 687, 688, 665), (665, 688, 689, 667), (667, 689, 690, 669), (669, 690, 691, 671), (671, 691, 692, 673), (673, 692, 693, 675), (675, 693, 694, 677), (677, 694, 695, 679), (679, 695, 681, 649), (697, 696, 698, 699, 700, 701, 702, 703, 704, 705, 706, 707, 708, 709, 710, 711), (667, 705, 704, 665), (653, 698, 696, 651), (669, 706, 705, 667), (655, 699, 698, 653), (671, 707, 706, 669), (657, 700, 699, 655), (673, 708, 707, 671), (659, 701, 700, 657), (675, 709, 708, 673), (661, 702, 701, 659), (677, 710, 709, 675), (663, 703, 702, 661), (679, 711, 710, 677), (665, 704, 703, 663), (651, 696, 697, 649)])
me_cube.polygons.foreach_set('material_index', [0, 0, 0, 0, 0, 0, 0, 0, 0, 0, 0, 0, 0, 0, 0, 0, 0, 0, 0, 0, 0, 0, 0, 0, 0, 0, 0, 0, 0, 0, 0, 0, 0, 0, 0, 0, 0, 0, 0, 0, 0, 0, 0, 0, 0, 0, 0, 0, 0, 0, 0, 0, 0, 0, 0, 0, 0, 0, 0, 0, 0, 0, 0, 0, 0, 0, 0, 0, 0, 0, 0, 0, 0, 0, 0, 0, 0, 0, 0, 0, 0, 0, 0, 0, 0, 0, 0, 0, 0, 0, 0, 0, 0, 0, 0, 0, 0, 0, 0, 0, 0, 0, 0, 0, 0, 0, 0, 0, 0, 0, 0, 0, 0, 0, 0, 0, 0, 0, 0, 0, 0, 0, 0, 0, 0, 0, 0, 0, 0, 0, 0, 0, 0, 0, 0, 0, 0, 0, 0, 0, 0, 0, 0, 0, 2, 0, 0, 0, 0, 0, 0, 2, 0, 0, 0, 0, 0, 0, 0, 0, 0, 0, 0, 0, 0, 0, 0, 0, 0, 0, 0, 0, 0, 0, 0, 0, 0, 0, 0, 0, 0, 0, 0, 0, 0, 0, 0, 0, 2, 0, 0, 0, 0, 0, 0, 0, 0, 0, 0, 0, 0, 0, 0, 0, 0, 0, 0, 0, 0, 0, 0, 0, 0, 0, 0, 0, 0, 0, 0, 0, 0, 0, 0, 0, 0, 0, 0, 0, 0, 0, 0, 0, 0, 0, 0, 0, 0, 0, 0, 0, 0, 0, 0, 0, 0, 0, 0, 0, 0, 0, 0, 2, 0, 0, 0, 0, 0, 0, 0, 0, 0, 0, 0, 2, 0, 0, 0, 0, 0, 0, 0, 0, 0, 0, 0, 0, 0, 0, 0, 0, 0, 0, 0, 0, 0, 2, 0, 0, 0, 0, 0, 0, 0, 0, 0, 0, 0, 0, 0, 0, 2, 0, 0, 0, 0, 0, 0, 0, 0, 0, 0, 0, 0, 0, 0, 0, 0, 0, 0, 0, 0, 0, 0, 0, 0, 0, 0, 0, 0, 0, 0, 0, 0, 0, 0, 0, 0, 0, 0, 0, 0, 0, 0, 0, 0, 0, 0, 0, 0, 0, 0, 0, 0, 0, 0, 0, 0, 0, 0, 0, 0, 0, 0, 0, 0, 0, 0, 0, 0, 0, 0, 0, 0, 0, 0, 0, 0, 0, 0, 0, 0, 0, 0, 0, 0, 0, 0, 0, 0, 0, 0, 0, 0, 0, 0, 0, 0, 2, 0, 0, 0, 0, 0, 0, 2, 2, 0, 0, 0, 0, 0, 0, 0, 0, 0, 0, 2, 2, 0, 0, 0, 0, 0, 0, 0, 0, 0, 0, 0, 0, 2, 2, 2, 2, 0, 0, 0, 0, 0, 0, 0, 0, 0, 0, 0, 0, 0, 0, 0, 0, 0, 0, 0, 0, 1, 1, 1, 1, 1, 1, 1, 1, 1, 1, 1, 1, 1, 1, 1, 1, 1, 1, 1, 1, 1, 1, 1, 1, 1, 1, 1, 1, 1, 1, 1, 1, 1, 1, 1, 1, 1, 1, 1, 1, 1, 1, 1, 1, 1, 1, 1, 1, 1, 1, 1, 1, 1, 1, 1, 1, 1, 1, 1, 1, 1, 1, 1, 1, 1, 1, 1, 1, 1, 1, 1, 1, 1, 1, 1, 1, 1, 1, 1, 1, 1, 1, 1, 1, 1, 1, 1, 1, 1, 1, 1, 1, 1, 1, 1, 1, 1, 1, 1, 1, 1, 1, 1, 1, 1, 1, 1, 1, 1, 1, 1, 1, 1, 1, 1, 1, 1, 1, 1, 1, 1, 1, 1, 1, 1, 1, 1, 1, 1, 1, 1, 1, 1, 1, 1, 1, 1, 1, 1, 1, 1, 1, 1, 1, 1, 1, 1, 1, 1, 1, 1, 1, 1, 1, 1, 1, 1, 1, 1, 1, 1, 1, 1, 1, 1, 1, 1, 1, 1, 1, 1, 1, 1, 1, 1, 1, 1, 1, 1, 1, 1, 1, 1, 1, 1, 1, 1, 1, 1, 1, 1, 1, 1, 1, 1, 1, 1, 1, 1, 1])
_uv = me_cube.uv_layers.new(name='UVMap')
_uv.uv.foreach_set('vector', [0.802, 0.5, 0.802, 0.5625, 0.875, 0.5625, 0.875, 0.5, 0.4279, 0.5154, 0.4589, 0.5154, 0.4589, 0.5644, 0.4279, 0.5644, 0.7961, 0.5625, 0.802, 0.5625, 0.802, 0.625, 0.7961, 0.625, 0.5135, 0.2728, 0.5141, 0.3257, 0.542, 0.3238, 0.5399, 0.2531, 0.7084, 0.5661, 0.7084, 0.625, 0.7084, 0.625, 0.7084, 0.5661, 0.6193, 0.3186, 0.5821, 0.3196, 0.5804, 0.3235, 0.625, 0.3235, 0.5141, 0.4341, 0.5141, 0.4507, 0.5422, 0.4507, 0.5422, 0.4341, 0.4589, 0.415, 0.4589, 0.4341, 0.4888, 0.4341, 0.4888, 0.415, 0.1501, 0.5625, 0.1281, 0.5625, 0.1281, 0.625, 0.1501, 0.625, 0.5141, 0.3313, 0.542, 0.3297, 0.5422, 0.3813, 0.5141, 0.3813, 0.5131, 0.247, 0.4888, 0.2474, 0.4888, 0.2292, 0.5131, 0.2292, 0.375, 0.1849, 0.4002, 0.1849, 0.4002, 0.2292, 0.375, 0.2292, 0.3771, 0.5624, 0.4004, 0.564, 0.4006, 0.625, 0.3778, 0.625, 0.4888, 0.5154, 0.5141, 0.5154, 0.5141, 0.5644, 0.4888, 0.5644, 0.4002, 0.4507, 0.4002, 0.4672, 0.4279, 0.4672, 0.4279, 0.4507, 0.4002, 0.3261, 0.4279, 0.3261, 0.4279, 0.3318, 0.4002, 0.3318, 0.3422, 0.5625, 0.3588, 0.5624, 0.359, 0.625, 0.3422, 0.625, 0.4589, 0.3813, 0.4888, 0.3813, 0.4888, 0.415, 0.4589, 0.415, 0.4589, 0.3318, 0.4888, 0.3318, 0.4888, 0.3813, 0.4589, 0.3813, 0.5807, 0.5136, 0.6305, 0.4945, 0.6165, 0.5624, 0.5795, 0.564, 0.5443, 0.2575, 0.577, 0.2589, 0.5803, 0.2542, 0.5399, 0.2531, 0.4002, 0.415, 0.4279, 0.415, 0.4279, 0.4341, 0.4002, 0.4341, 0.3091, 0.5625, 0.3091, 0.625, 0.3257, 0.625, 0.3257, 0.5625, 0.3091, 0.5, 0.3257, 0.5, 0.3257, 0.5625, 0.3091, 0.5625, 0.5337, 0.2292, 0.5337, 0.2448, 0.5131, 0.247, 0.5129, 0.2478, 0.1501, 0.5625, 0.2011, 0.5625, 0.2011, 0.625, 0.1501, 0.625, 0.4002, 0.2531, 0.4002, 0.25, 0.375, 0.25, 0.375, 0.2531, 0.6183, 0.2607, 0.577, 0.2589, 0.5803, 0.2542, 0.625, 0.2543, 0.5141, 0.5154, 0.5422, 0.5154, 0.5422, 0.5644, 0.5141, 0.5644, 0.4888, 0.2474, 0.4589, 0.2474, 0.4589, 0.2292, 0.4888, 0.2292, 0.5337, 0.125, 0.5337, 0.1875, 0.5337, 0.1875, 0.5337, 0.125, 0.6578, 0.5625, 0.6743, 0.5625, 0.6743, 0.625, 0.6578, 0.625, 0.4279, 0.2474, 0.4002, 0.2474, 0.4002, 0.2292, 0.4279, 0.2292, 0.375, 0.2751, 0.4002, 0.2751, 0.4002, 0.3261, 0.375, 0.3261, 0.4002, 0.2751, 0.4279, 0.2751, 0.4279, 0.3261, 0.4002, 0.3261, 0.3771, 0.5624, 0.3778, 0.625, 0.4006, 0.625, 0.4004, 0.564, 0.5349, 0.1854, 0.5337, 0.1849, 0.5337, 0.2292, 0.5289, 0.2317, 0.5141, 0.5644, 0.5422, 0.5644, 0.5422, 0.625, 0.5141, 0.625, 0.4589, 0.2531, 0.4279, 0.2531, 0.4279, 0.25, 0.4589, 0.25, 0.5422, 0.5644, 0.5422, 0.625, 0.5792, 0.625, 0.5795, 0.564, 0.4279, 0.415, 0.4279, 0.4341, 0.4589, 0.4341, 0.4589, 0.415, 0.1281, 0.5, 0.1281, 0.5625, 0.125, 0.5625, 0.125, 0.5, 0.375, 0.3261, 0.4002, 0.3261, 0.4002, 0.3318, 0.375, 0.3318, 0.4888, 0.5644, 0.5141, 0.5644, 0.5141, 0.625, 0.4888, 0.625, 0.5795, 0.564, 0.5792, 0.625, 0.6152, 0.625, 0.6165, 0.5624, 0.1281, 0.5625, 0.1281, 0.625, 0.125, 0.625, 0.125, 0.5625, 0.375, 0.4672, 0.4002, 0.4672, 0.4001, 0.4851, 0.3743, 0.4829, 0.7961, 0.5, 0.7961, 0.5625, 0.802, 0.5625, 0.802, 0.5, 0.5399, 0.2531, 0.5289, 0.2317, 0.5126, 0.2505, 0.5135, 0.2728, 0.4002, 0.2751, 0.4002, 0.3261, 0.4279, 0.3261, 0.4279, 0.2751, 0.375, 0.3813, 0.375, 0.415, 0.4002, 0.415, 0.4002, 0.3813, 0.375, 0.4507, 0.375, 0.4672, 0.4002, 0.4672, 0.4002, 0.4507, 0.4888, 0.3261, 0.4888, 0.3318, 0.5141, 0.3313, 0.5141, 0.3257, 0.4279, 0.2751, 0.4279, 0.2531, 0.4002, 0.2531, 0.4002, 0.2751, 0.375, 0.3813, 0.4002, 0.3813, 0.4002, 0.415, 0.375, 0.415, 0.5804, 0.3813, 0.625, 0.3813, 0.625, 0.415, 0.5804, 0.415, 0.548, 0.1874, 0.5349, 0.1854, 0.5289, 0.2317, 0.5399, 0.2531, 0.5806, 0.3785, 0.5468, 0.3788, 0.5468, 0.3788, 0.5806, 0.3785, 0.5795, 0.564, 0.6165, 0.5624, 0.6152, 0.625, 0.5792, 0.625, 0.4279, 0.3261, 0.4589, 0.3261, 0.4589, 0.3318, 0.4279, 0.3318, 0.5422, 0.415, 0.5804, 0.415, 0.5804, 0.4341, 0.5422, 0.4341, 0.5422, 0.5644, 0.5795, 0.564, 0.5795, 0.564, 0.5422, 0.5644, 0.375, 0.4341, 0.375, 0.4507, 0.4002, 0.4507, 0.4002, 0.4341, 0.5356, 0.125, 0.5349, 0.1854, 0.5337, 0.1849, 0.5337, 0.125, 0.5337, 0.2448, 0.5131, 0.247, 0.5131, 0.2292, 0.5337, 0.2292, 0.4279, 0.2751, 0.4002, 0.2751, 0.4002, 0.2531, 0.4279, 0.2531, 0.125, 0.5, 0.125, 0.5, 0.125, 0.5625, 0.125, 0.5625, 0.4589, 0.2751, 0.4279, 0.2751, 0.4279, 0.2531, 0.4589, 0.2531, 0.5795, 0.564, 0.5792, 0.625, 0.5792, 0.625, 0.5795, 0.564, 0.4002, 0.3813, 0.4279, 0.3813, 0.4279, 0.415, 0.4002, 0.415, 0.6578, 0.5625, 0.6578, 0.625, 0.6743, 0.625, 0.6743, 0.5625, 0.4002, 0.3318, 0.4279, 0.3318, 0.4279, 0.3813, 0.4002, 0.3813, 0.5141, 0.4856, 0.5422, 0.4856, 0.5422, 0.5154, 0.5141, 0.5154, 0.5289, 0.2317, 0.5337, 0.2292, 0.5129, 0.2478, 0.5126, 0.2505, 0.4002, 0.125, 0.4002, 0.1849, 0.4279, 0.1849, 0.4279, 0.125, 0.4888, 0.4341, 0.4888, 0.4507, 0.5141, 0.4507, 0.5141, 0.4341, 0.71, 0.5, 0.7437, 0.5, 0.7437, 0.5625, 0.71, 0.5625, 0.5422, 0.4507, 0.5804, 0.4507, 0.5804, 0.4672, 0.5422, 0.4672, 0.5804, 0.4341, 0.5804, 0.4507, 0.625, 0.4507, 0.625, 0.4341, 0.4589, 0.125, 0.4589, 0.1849, 0.4888, 0.1849, 0.4888, 0.125, 0.4279, 0.2531, 0.4279, 0.25, 0.4002, 0.25, 0.4002, 0.2531, 0.4589, 0.2751, 0.4589, 0.2531, 0.4279, 0.2531, 0.4279, 0.2751, 0.6421, 0.4993, 0.6405, 0.5624, 0.6578, 0.5625, 0.6578, 0.5, 0.3695, 0.4945, 0.3998, 0.5136, 0.4004, 0.564, 0.3771, 0.5624, 0.7961, 0.5625, 0.7961, 0.625, 0.802, 0.625, 0.802, 0.5625, 0.3257, 0.5, 0.3257, 0.5625, 0.3422, 0.5625, 0.3422, 0.5, 0.125, 0.5, 0.125, 0.5625, 0.125, 0.5625, 0.125, 0.5, 0.5141, 0.3813, 0.5422, 0.3813, 0.5422, 0.415, 0.5141, 0.415, 0.4589, 0.3813, 0.4589, 0.415, 0.4888, 0.415, 0.4888, 0.3813, 0.5131, 0.1849, 0.5131, 0.2292, 0.5337, 0.2292, 0.5337, 0.1849, 0.6183, 0.2607, 0.6193, 0.3186, 0.6193, 0.3186, 0.6183, 0.2607, 0.1501, 0.5, 0.1281, 0.5, 0.1281, 0.5625, 0.1501, 0.5625, 0.4589, 0.3261, 0.4888, 0.3261, 0.4888, 0.3318, 0.4589, 0.3318, 0.5129, 0.2478, 0.4888, 0.25, 0.4888, 0.2474, 0.5131, 0.247, 0.4888, 0.3261, 0.5141, 0.3257, 0.5141, 0.3313, 0.4888, 0.3318, 0.4888, 0.4856, 0.5141, 0.4856, 0.5141, 0.5154, 0.4888, 0.5154, 0.4888, 0.3318, 0.4888, 0.3813, 0.5141, 0.3813, 0.5141, 0.3313, 0.542, 0.3238, 0.542, 0.3297, 0.5804, 0.3294, 0.5804, 0.3235, 0.4279, 0.125, 0.4279, 0.1849, 0.4589, 0.1849, 0.4589, 0.125, 0.5807, 0.5136, 0.5795, 0.564, 0.6165, 0.5624, 0.6305, 0.4945, 0.4888, 0.4507, 0.4888, 0.4672, 0.5141, 0.4672, 0.5141, 0.4507, 0.4002, 0.2474, 0.375, 0.2474, 0.375, 0.2292, 0.4002, 0.2292, 0.4279, 0.1849, 0.4589, 0.1849, 0.4589, 0.2292, 0.4279, 0.2292, 0.3588, 0.5624, 0.3771, 0.5624, 0.3778, 0.625, 0.359, 0.625, 0.3695, 0.4945, 0.3771, 0.5624, 0.4004, 0.564, 0.3998, 0.5136, 0.5131, 0.125, 0.5131, 0.1849, 0.5337, 0.1849, 0.5337, 0.125, 0.3588, 0.5624, 0.359, 0.625, 0.3778, 0.625, 0.3771, 0.5624, 0.4589, 0.4341, 0.4888, 0.4341, 0.4888, 0.4507, 0.4589, 0.4507, 0.5821, 0.3196, 0.6193, 0.3186, 0.625, 0.3235, 0.5804, 0.3235, 0.2011, 0.5625, 0.2011, 0.625, 0.2068, 0.625, 0.2068, 0.5625, 0.5489, 0.125, 0.5356, 0.125, 0.5349, 0.1854, 0.548, 0.1874, 0.4002, 0.4507, 0.4279, 0.4507, 0.4279, 0.4672, 0.4002, 0.4672, 0.542, 0.3238, 0.5804, 0.3235, 0.5804, 0.3294, 0.542, 0.3297, 0.4279, 0.4507, 0.4279, 0.4672, 0.4589, 0.4672, 0.4589, 0.4507, 0.71, 0.5625, 0.7437, 0.5625, 0.7437, 0.625, 0.71, 0.625, 0.4279, 0.3318, 0.4589, 0.3318, 0.4589, 0.3813, 0.4279, 0.3813, 0.4589, 0.4856, 0.4888, 0.4856, 0.4888, 0.5154, 0.4589, 0.5154, 0.6578, 0.5, 0.6743, 0.5, 0.6743, 0.5625, 0.6578, 0.5625, 0.5135, 0.2728, 0.4888, 0.2751, 0.4888, 0.2531, 0.5126, 0.2505, 0.4279, 0.4341, 0.4279, 0.4507, 0.4589, 0.4507, 0.4589, 0.4341, 0.4002, 0.4341, 0.4002, 0.4507, 0.4279, 0.4507, 0.4279, 0.4341, 0.2068, 0.5625, 0.2068, 0.625, 0.2563, 0.625, 0.2563, 0.5625, 0.5337, 0.1875, 0.5337, 0.1875, 0.5337, 0.25, 0.5337, 0.25, 0.1501, 0.5625, 0.1501, 0.625, 0.2011, 0.625, 0.2011, 0.5625, 0.4888, 0.3813, 0.4888, 0.415, 0.5141, 0.415, 0.5141, 0.3813, 0.5131, 0.1849, 0.5337, 0.1849, 0.5337, 0.2292, 0.5131, 0.2292, 0.4888, 0.1849, 0.4888, 0.2292, 0.5131, 0.2292, 0.5131, 0.1849, 0.4002, 0.1849, 0.4002, 0.2292, 0.4279, 0.2292, 0.4279, 0.1849, 0.5422, 0.4341, 0.5422, 0.4507, 0.5804, 0.4507, 0.5804, 0.4341, 0.5337, 0.2292, 0.5129, 0.2478, 0.5131, 0.247, 0.5337, 0.2448, 0.5489, 0.125, 0.548, 0.1874, 0.5349, 0.1854, 0.5356, 0.125, 0.375, 0.4672, 0.3743, 0.4829, 0.4001, 0.4851, 0.4002, 0.4672, 0.5422, 0.5644, 0.5422, 0.625, 0.5422, 0.625, 0.5422, 0.5644, 0.2563, 0.5, 0.2563, 0.5625, 0.29, 0.5625, 0.29, 0.5, 0.3579, 0.4993, 0.3695, 0.4945, 0.3771, 0.5624, 0.3588, 0.5624, 0.6305, 0.4945, 0.6165, 0.5624, 0.6405, 0.5624, 0.6421, 0.4993, 0.548, 0.1874, 0.5811, 0.188, 0.5803, 0.2542, 0.5399, 0.2531, 0.875, 0.625, 0.875, 0.5625, 0.875, 0.5625, 0.875, 0.625, 0.4279, 0.2474, 0.4279, 0.2292, 0.4002, 0.2292, 0.4002, 0.2474, 0.4888, 0.2531, 0.4589, 0.2531, 0.4589, 0.25, 0.4888, 0.25, 0.5804, 0.3813, 0.5804, 0.415, 0.625, 0.415, 0.625, 0.3813, 0.5811, 0.188, 0.625, 0.188, 0.625, 0.188, 0.5811, 0.188, 0.3998, 0.5136, 0.4004, 0.564, 0.4279, 0.5644, 0.4279, 0.5154, 0.4279, 0.125, 0.4589, 0.125, 0.4589, 0.1849, 0.4279, 0.1849, 0.577, 0.2589, 0.6183, 0.2607, 0.6193, 0.3186, 0.5821, 0.3196, 0.29, 0.5625, 0.29, 0.625, 0.3091, 0.625, 0.3091, 0.5625, 0.375, 0.2751, 0.375, 0.3261, 0.4002, 0.3261, 0.4002, 0.2751, 0.29, 0.5, 0.29, 0.5625, 0.3091, 0.5625, 0.3091, 0.5, 0.1281, 0.5, 0.125, 0.5, 0.125, 0.5625, 0.1281, 0.5625, 0.5337, 0.125, 0.5337, 0.125, 0.5337, 0.1875, 0.5337, 0.1875, 0.4589, 0.5154, 0.4589, 0.5644, 0.4888, 0.5644, 0.4888, 0.5154, 0.5443, 0.2575, 0.5463, 0.3206, 0.5821, 0.3196, 0.577, 0.2589, 0.1501, 0.5625, 0.1501, 0.625, 0.1281, 0.625, 0.1281, 0.5625, 0.5422, 0.4672, 0.5422, 0.4856, 0.5805, 0.4851, 0.5804, 0.4672, 0.5337, 0.125, 0.5337, 0.125, 0.5337, 0.1875, 0.5337, 0.1875, 0.5465, 0.3322, 0.5787, 0.3323, 0.5787, 0.3323, 0.5465, 0.3322, 0.5141, 0.4672, 0.5141, 0.4856, 0.5422, 0.4856, 0.5422, 0.4672, 0.125, 0.5625, 0.125, 0.5625, 0.125, 0.625, 0.125, 0.625, 0.375, 0.125, 0.4002, 0.125, 0.4002, 0.1849, 0.375, 0.1849, 0.5422, 0.5154, 0.5807, 0.5136, 0.5795, 0.564, 0.5422, 0.5644, 0.375, 0.3261, 0.375, 0.3318, 0.4002, 0.3318, 0.4002, 0.3261, 0.5422, 0.5644, 0.5795, 0.564, 0.5792, 0.625, 0.5422, 0.625, 0.5804, 0.415, 0.625, 0.415, 0.625, 0.4341, 0.5804, 0.4341, 0.548, 0.1874, 0.5489, 0.125, 0.5489, 0.125, 0.548, 0.1874, 0.4888, 0.25, 0.4888, 0.2474, 0.4589, 0.2474, 0.4589, 0.25, 0.2563, 0.5625, 0.2563, 0.625, 0.29, 0.625, 0.29, 0.5625, 0.802, 0.5, 0.875, 0.5, 0.875, 0.5625, 0.802, 0.5625, 0.802, 0.5625, 0.802, 0.625, 0.875, 0.625, 0.875, 0.5625, 0.7437, 0.5, 0.7961, 0.5, 0.7961, 0.5625, 0.7437, 0.5625, 0.71, 0.5625, 0.71, 0.625, 0.7437, 0.625, 0.7437, 0.5625, 0.3091, 0.5625, 0.3257, 0.5625, 0.3257, 0.625, 0.3091, 0.625, 0.577, 0.2589, 0.5443, 0.2575, 0.5399, 0.2531, 0.5803, 0.2542, 0.4589, 0.5154, 0.4888, 0.5154, 0.4888, 0.5644, 0.4589, 0.5644, 0.5804, 0.415, 0.5804, 0.4341, 0.625, 0.4341, 0.625, 0.415, 0.4589, 0.2474, 0.4279, 0.2474, 0.4279, 0.2292, 0.4589, 0.2292, 0.5804, 0.4507, 0.625, 0.4507, 0.625, 0.4672, 0.5804, 0.4672, 0.4888, 0.4341, 0.5141, 0.4341, 0.5141, 0.4507, 0.4888, 0.4507, 0.4279, 0.4856, 0.4589, 0.4856, 0.4589, 0.5154, 0.4279, 0.5154, 0.5356, 0.125, 0.5337, 0.125, 0.5337, 0.1849, 0.5349, 0.1854, 0.4589, 0.4856, 0.4589, 0.5154, 0.4888, 0.5154, 0.4888, 0.4856, 0.5422, 0.4672, 0.5804, 0.4672, 0.5805, 0.4851, 0.5422, 0.4856, 0.6183, 0.2607, 0.6193, 0.3186, 0.625, 0.3235, 0.625, 0.2543, 0.5141, 0.4507, 0.5141, 0.4672, 0.5422, 0.4672, 0.5422, 0.4507, 0.5422, 0.415, 0.5422, 0.4341, 0.5804, 0.4341, 0.5804, 0.415, 0.375, 0.4507, 0.4002, 0.4507, 0.4002, 0.4672, 0.375, 0.4672, 0.29, 0.5, 0.3091, 0.5, 0.3091, 0.5625, 0.29, 0.5625, 0.5422, 0.4507, 0.5422, 0.4672, 0.5804, 0.4672, 0.5804, 0.4507, 0.5141, 0.3313, 0.5141, 0.3813, 0.5422, 0.3813, 0.542, 0.3297, 0.5489, 0.125, 0.5813, 0.125, 0.5811, 0.188, 0.548, 0.1874, 0.5795, 0.564, 0.5422, 0.5644, 0.5422, 0.5644, 0.5795, 0.564, 0.7437, 0.5, 0.7437, 0.5625, 0.7961, 0.5625, 0.7961, 0.5, 0.4279, 0.4507, 0.4589, 0.4507, 0.4589, 0.4672, 0.4279, 0.4672, 0.4002, 0.25, 0.4002, 0.2474, 0.375, 0.2474, 0.375, 0.25, 0.4888, 0.2751, 0.5135, 0.2728, 0.5141, 0.3257, 0.4888, 0.3261, 0.3091, 0.5, 0.3091, 0.5625, 0.3257, 0.5625, 0.3257, 0.5, 0.4279, 0.4341, 0.4589, 0.4341, 0.4589, 0.4507, 0.4279, 0.4507, 0.4279, 0.3813, 0.4279, 0.415, 0.4589, 0.415, 0.4589, 0.3813, 0.6909, 0.5, 0.71, 0.5, 0.71, 0.5625, 0.6909, 0.5625, 0.4002, 0.4672, 0.4279, 0.4672, 0.4279, 0.4856, 0.4001, 0.4851, 0.5337, 0.2448, 0.5337, 0.2292, 0.5131, 0.2292, 0.5131, 0.247, 0.4002, 0.1849, 0.4279, 0.1849, 0.4279, 0.2292, 0.4002, 0.2292, 0.5126, 0.2505, 0.5129, 0.2478, 0.4888, 0.25, 0.4888, 0.2531, 0.3579, 0.4993, 0.3588, 0.5624, 0.3771, 0.5624, 0.3695, 0.4945, 0.5811, 0.188, 0.548, 0.1874, 0.548, 0.1874, 0.5811, 0.188, 0.125, 0.5, 0.125, 0.5625, 0.125, 0.5625, 0.125, 0.5, 0.5804, 0.4672, 0.625, 0.4672, 0.6257, 0.4829, 0.5805, 0.4851, 0.4888, 0.2531, 0.4888, 0.25, 0.4589, 0.25, 0.4589, 0.2531, 0.5811, 0.188, 0.625, 0.188, 0.625, 0.2543, 0.5803, 0.2542, 0.4888, 0.415, 0.4888, 0.4341, 0.5141, 0.4341, 0.5141, 0.415, 0.4888, 0.2751, 0.4888, 0.2531, 0.4589, 0.2531, 0.4589, 0.2751, 0.4002, 0.3318, 0.4002, 0.3813, 0.4279, 0.3813, 0.4279, 0.3318, 0.3422, 0.5625, 0.3422, 0.625, 0.359, 0.625, 0.3588, 0.5624, 0.4589, 0.5644, 0.4589, 0.625, 0.4888, 0.625, 0.4888, 0.5644, 0.4589, 0.4507, 0.4589, 0.4672, 0.4888, 0.4672, 0.4888, 0.4507, 0.4888, 0.125, 0.4888, 0.1849, 0.5131, 0.1849, 0.5131, 0.125, 0.5811, 0.188, 0.5803, 0.2542, 0.625, 0.2543, 0.625, 0.188, 0.6743, 0.5, 0.6743, 0.5625, 0.6909, 0.5625, 0.6909, 0.5, 0.5141, 0.415, 0.5422, 0.415, 0.5422, 0.4341, 0.5141, 0.4341, 0.4589, 0.2751, 0.4888, 0.2751, 0.4888, 0.3261, 0.4589, 0.3261, 0.4888, 0.415, 0.5141, 0.415, 0.5141, 0.4341, 0.4888, 0.4341, 0.125, 0.5, 0.125, 0.5, 0.125, 0.5625, 0.125, 0.5625, 0.4589, 0.415, 0.4888, 0.415, 0.4888, 0.4341, 0.4589, 0.4341, 0.6421, 0.4993, 0.6578, 0.5, 0.6578, 0.5625, 0.6405, 0.5624, 0.5135, 0.2728, 0.5126, 0.2505, 0.4888, 0.2531, 0.4888, 0.2751, 0.4589, 0.2751, 0.4589, 0.3261, 0.4888, 0.3261, 0.4888, 0.2751, 0.5141, 0.4341, 0.5422, 0.4341, 0.5422, 0.4507, 0.5141, 0.4507, 0.4888, 0.4507, 0.5141, 0.4507, 0.5141, 0.4672, 0.4888, 0.4672, 0.5422, 0.5154, 0.5422, 0.5644, 0.5795, 0.564, 0.5807, 0.5136, 0.4279, 0.2531, 0.4002, 0.2531, 0.4002, 0.25, 0.4279, 0.25, 0.4888, 0.5644, 0.4888, 0.625, 0.5141, 0.625, 0.5141, 0.5644, 0.2011, 0.5, 0.2011, 0.5625, 0.2068, 0.5625, 0.2068, 0.5, 0.375, 0.415, 0.375, 0.4341, 0.4002, 0.4341, 0.4002, 0.415, 0.5443, 0.2575, 0.577, 0.2589, 0.577, 0.2589, 0.5443, 0.2575, 0.5804, 0.4672, 0.5805, 0.4851, 0.6257, 0.4829, 0.625, 0.4672, 0.4888, 0.125, 0.5131, 0.125, 0.5131, 0.1849, 0.4888, 0.1849, 0.484, 0.2271, 0.4637, 0.2271, 0.4637, 0.2271, 0.484, 0.2271, 0.6405, 0.5624, 0.6578, 0.5625, 0.6578, 0.625, 0.6402, 0.625, 0.4589, 0.25, 0.4589, 0.2474, 0.4279, 0.2474, 0.4279, 0.25, 0.5422, 0.4856, 0.5422, 0.5154, 0.5807, 0.5136, 0.5805, 0.4851, 0.29, 0.5625, 0.3091, 0.5625, 0.3091, 0.625, 0.29, 0.625, 0.5422, 0.3813, 0.5422, 0.415, 0.5804, 0.415, 0.5804, 0.3813, 0.1501, 0.5, 0.2011, 0.5, 0.2011, 0.5625, 0.1501, 0.5625, 0.4279, 0.3813, 0.4589, 0.3813, 0.4589, 0.415, 0.4279, 0.415, 0.4279, 0.25, 0.4002, 0.25, 0.4002, 0.2474, 0.4279, 0.2474, 0.4589, 0.5644, 0.4888, 0.5644, 0.4888, 0.625, 0.4589, 0.625, 0.4002, 0.2474, 0.4002, 0.2292, 0.375, 0.2292, 0.375, 0.2474, 0.548, 0.1874, 0.5399, 0.2531, 0.5803, 0.2542, 0.5811, 0.188, 0.2563, 0.5625, 0.29, 0.5625, 0.29, 0.625, 0.2563, 0.625, 0.4004, 0.564, 0.4006, 0.625, 0.4279, 0.625, 0.4279, 0.5644, 0.4002, 0.2531, 0.375, 0.2531, 0.375, 0.25, 0.4002, 0.25, 0.4279, 0.5644, 0.4589, 0.5644, 0.4589, 0.625, 0.4279, 0.625, 0.5813, 0.125, 0.5811, 0.188, 0.625, 0.188, 0.625, 0.125, 0.5141, 0.4672, 0.5422, 0.4672, 0.5422, 0.4856, 0.5141, 0.4856, 0.5349, 0.1854, 0.5289, 0.2317, 0.5337, 0.2292, 0.5337, 0.1849, 0.4001, 0.4851, 0.4279, 0.4856, 0.4279, 0.5154, 0.3998, 0.5136, 0.4589, 0.4672, 0.4589, 0.4856, 0.4888, 0.4856, 0.4888, 0.4672, 0.4589, 0.4341, 0.4589, 0.4507, 0.4888, 0.4507, 0.4888, 0.4341, 0.6909, 0.5, 0.6909, 0.5625, 0.71, 0.5625, 0.71, 0.5, 0.5422, 0.4341, 0.5804, 0.4341, 0.5804, 0.4507, 0.5422, 0.4507, 0.125, 0.5625, 0.125, 0.625, 0.125, 0.625, 0.125, 0.5625, 0.4002, 0.3261, 0.4002, 0.3318, 0.4279, 0.3318, 0.4279, 0.3261, 0.4001, 0.4851, 0.3998, 0.5136, 0.4279, 0.5154, 0.4279, 0.4856, 0.4002, 0.3813, 0.4002, 0.415, 0.4279, 0.415, 0.4279, 0.3813, 0.577, 0.2589, 0.5821, 0.3196, 0.6193, 0.3186, 0.6183, 0.2607, 0.5337, 0.125, 0.5337, 0.1875, 0.5337, 0.1875, 0.5337, 0.125, 0.4279, 0.4856, 0.4279, 0.5154, 0.4589, 0.5154, 0.4589, 0.4856, 0.548, 0.1874, 0.5811, 0.188, 0.5811, 0.188, 0.548, 0.1874, 0.5463, 0.3206, 0.5821, 0.3196, 0.5821, 0.3196, 0.5463, 0.3206, 0.375, 0.415, 0.4002, 0.415, 0.4002, 0.4341, 0.375, 0.4341, 0.3998, 0.5136, 0.4279, 0.5154, 0.4279, 0.5644, 0.4004, 0.564, 0.3257, 0.5625, 0.3257, 0.625, 0.3422, 0.625, 0.3422, 0.5625, 0.6165, 0.5624, 0.6152, 0.625, 0.6402, 0.625, 0.6405, 0.5624, 0.375, 0.3318, 0.375, 0.3813, 0.4002, 0.3813, 0.4002, 0.3318, 0.577, 0.2589, 0.6183, 0.2607, 0.6183, 0.2607, 0.577, 0.2589, 0.375, 0.4341, 0.4002, 0.4341, 0.4002, 0.4507, 0.375, 0.4507, 0.375, 0.3318, 0.4002, 0.3318, 0.4002, 0.3813, 0.375, 0.3813, 0.4888, 0.1849, 0.5131, 0.1849, 0.5131, 0.2292, 0.4888, 0.2292, 0.4279, 0.3261, 0.4279, 0.3318, 0.4589, 0.3318, 0.4589, 0.3261, 0.4589, 0.4672, 0.4888, 0.4672, 0.4888, 0.4856, 0.4589, 0.4856, 0.4888, 0.2751, 0.4888, 0.3261, 0.5141, 0.3257, 0.5135, 0.2728, 0.4002, 0.2751, 0.4002, 0.2531, 0.375, 0.2531, 0.375, 0.2751, 0.7961, 0.5, 0.802, 0.5, 0.802, 0.5625, 0.7961, 0.5625, 0.4888, 0.25, 0.4589, 0.25, 0.4589, 0.2474, 0.4888, 0.2474, 0.4002, 0.25, 0.375, 0.25, 0.375, 0.2474, 0.4002, 0.2474, 0.6193, 0.3186, 0.6183, 0.2607, 0.6183, 0.2607, 0.6193, 0.3186, 0.5813, 0.125, 0.625, 0.125, 0.625, 0.188, 0.5811, 0.188, 0.5131, 0.125, 0.5337, 0.125, 0.5337, 0.1849, 0.5131, 0.1849, 0.4888, 0.2751, 0.4589, 0.2751, 0.4589, 0.2531, 0.4888, 0.2531, 0.4002, 0.2751, 0.375, 0.2751, 0.375, 0.2531, 0.4002, 0.2531, 0.5805, 0.4851, 0.6257, 0.4829, 0.6305, 0.4945, 0.5807, 0.5136, 0.2068, 0.5625, 0.2563, 0.5625, 0.2563, 0.625, 0.2068, 0.625, 0.6305, 0.4945, 0.6421, 0.4993, 0.6405, 0.5624, 0.6165, 0.5624, 0.5821, 0.3196, 0.6193, 0.3186, 0.6193, 0.3186, 0.5821, 0.3196, 0.4279, 0.2751, 0.4589, 0.2751, 0.4589, 0.3261, 0.4279, 0.3261, 0.5804, 0.3235, 0.625, 0.3235, 0.625, 0.3294, 0.5804, 0.3294, 0.6183, 0.2607, 0.577, 0.2589, 0.577, 0.2589, 0.6183, 0.2607, 0.1281, 0.5625, 0.125, 0.5625, 0.125, 0.625, 0.1281, 0.625, 0.5337, 0.1875, 0.5337, 0.25, 0.5337, 0.25, 0.5337, 0.1875, 0.4888, 0.4672, 0.4888, 0.4856, 0.5141, 0.4856, 0.5141, 0.4672, 0.5821, 0.3196, 0.5463, 0.3206, 0.542, 0.3238, 0.5804, 0.3235, 0.5443, 0.2575, 0.577, 0.2589, 0.5821, 0.3196, 0.5463, 0.3206, 0.6193, 0.3186, 0.6183, 0.2607, 0.625, 0.2543, 0.625, 0.3235, 0.6193, 0.3186, 0.5821, 0.3196, 0.5821, 0.3196, 0.6193, 0.3186, 0.7084, 0.5661, 0.6909, 0.5661, 0.6909, 0.5661, 0.7084, 0.5661, 0.4589, 0.3261, 0.4589, 0.3318, 0.4888, 0.3318, 0.4888, 0.3261, 0.1501, 0.5, 0.1501, 0.5625, 0.1281, 0.5625, 0.1281, 0.5, 0.4888, 0.3318, 0.5141, 0.3313, 0.5141, 0.3813, 0.4888, 0.3813, 0.4888, 0.2474, 0.4888, 0.2292, 0.4589, 0.2292, 0.4589, 0.2474, 0.2563, 0.5, 0.29, 0.5, 0.29, 0.5625, 0.2563, 0.5625, 0.5141, 0.415, 0.5141, 0.4341, 0.5422, 0.4341, 0.5422, 0.415, 0.577, 0.2589, 0.5443, 0.2575, 0.5443, 0.2575, 0.577, 0.2589, 0.4279, 0.5154, 0.4279, 0.5644, 0.4589, 0.5644, 0.4589, 0.5154, 0.5463, 0.3206, 0.5443, 0.2575, 0.5443, 0.2575, 0.5463, 0.3206, 0.5422, 0.625, 0.5422, 0.5644, 0.5422, 0.5644, 0.5422, 0.625, 0.7437, 0.5625, 0.7961, 0.5625, 0.7961, 0.625, 0.7437, 0.625, 0.5463, 0.3206, 0.5443, 0.2575, 0.5399, 0.2531, 0.542, 0.3238, 0.4002, 0.4341, 0.4279, 0.4341, 0.4279, 0.4507, 0.4002, 0.4507, 0.375, 0.125, 0.375, 0.1849, 0.4002, 0.1849, 0.4002, 0.125, 0.5399, 0.2531, 0.5135, 0.2728, 0.5126, 0.2505, 0.5289, 0.2317, 0.5463, 0.3206, 0.5821, 0.3196, 0.5804, 0.3235, 0.542, 0.3238, 0.4888, 0.3813, 0.5141, 0.3813, 0.5141, 0.415, 0.4888, 0.415, 0.5129, 0.2478, 0.5131, 0.247, 0.4888, 0.2474, 0.4888, 0.25, 0.5141, 0.5644, 0.5141, 0.625, 0.5422, 0.625, 0.5422, 0.5644, 0.3743, 0.4829, 0.4001, 0.4851, 0.3998, 0.5136, 0.3695, 0.4945, 0.5462, 0.332, 0.5465, 0.379, 0.5465, 0.379, 0.5462, 0.332, 0.5126, 0.2505, 0.4888, 0.2531, 0.4888, 0.25, 0.5129, 0.2478, 0.125, 0.5625, 0.125, 0.5625, 0.125, 0.625, 0.125, 0.625, 0.2011, 0.5625, 0.2068, 0.5625, 0.2068, 0.625, 0.2011, 0.625, 0.5141, 0.3257, 0.542, 0.3238, 0.542, 0.3297, 0.5141, 0.3313, 0.4888, 0.4672, 0.5141, 0.4672, 0.5141, 0.4856, 0.4888, 0.4856, 0.4279, 0.5644, 0.4279, 0.625, 0.4589, 0.625, 0.4589, 0.5644, 0.5141, 0.3813, 0.5141, 0.415, 0.5422, 0.415, 0.5422, 0.3813, 0.1501, 0.5, 0.1501, 0.5625, 0.2011, 0.5625, 0.2011, 0.5, 0.4888, 0.4856, 0.4888, 0.5154, 0.5141, 0.5154, 0.5141, 0.4856, 0.5141, 0.4507, 0.5422, 0.4507, 0.5422, 0.4672, 0.5141, 0.4672, 0.3422, 0.5, 0.3422, 0.5625, 0.3588, 0.5624, 0.3579, 0.4993, 0.5465, 0.379, 0.5806, 0.3788, 0.5806, 0.3788, 0.5465, 0.379, 0.5422, 0.3813, 0.5804, 0.3813, 0.5804, 0.415, 0.5422, 0.415, 0.5443, 0.2575, 0.5463, 0.3206, 0.5463, 0.3206, 0.5443, 0.2575, 0.5821, 0.3196, 0.5463, 0.3206, 0.5463, 0.3206, 0.5821, 0.3196, 0.4589, 0.25, 0.4279, 0.25, 0.4279, 0.2474, 0.4589, 0.2474, 0.5443, 0.2575, 0.5463, 0.3206, 0.542, 0.3238, 0.5399, 0.2531, 0.5141, 0.3257, 0.5141, 0.3313, 0.542, 0.3297, 0.542, 0.3238, 0.5131, 0.247, 0.5131, 0.2292, 0.4888, 0.2292, 0.4888, 0.2474, 0.4279, 0.1849, 0.4279, 0.2292, 0.4589, 0.2292, 0.4589, 0.1849, 0.4002, 0.415, 0.4002, 0.4341, 0.4279, 0.4341, 0.4279, 0.415, 0.3422, 0.5, 0.3579, 0.4993, 0.3588, 0.5624, 0.3422, 0.5625, 0.577, 0.2589, 0.6183, 0.2607, 0.625, 0.2543, 0.5803, 0.2542, 0.4002, 0.125, 0.4279, 0.125, 0.4279, 0.1849, 0.4002, 0.1849, 0.548, 0.1874, 0.5399, 0.2531, 0.5289, 0.2317, 0.5349, 0.1854, 0.7437, 0.5625, 0.7437, 0.625, 0.7961, 0.625, 0.7961, 0.5625, 0.2011, 0.5, 0.2068, 0.5, 0.2068, 0.5625, 0.2011, 0.5625, 0.5289, 0.2317, 0.5126, 0.2505, 0.5129, 0.2478, 0.5337, 0.2292, 0.3257, 0.5, 0.3422, 0.5, 0.3422, 0.5625, 0.3257, 0.5625, 0.4279, 0.25, 0.4279, 0.2474, 0.4002, 0.2474, 0.4002, 0.25, 0.6405, 0.5624, 0.6402, 0.625, 0.6578, 0.625, 0.6578, 0.5625, 0.676, 0.5661, 0.676, 0.625, 0.676, 0.625, 0.676, 0.5661, 0.4589, 0.2531, 0.4589, 0.25, 0.4279, 0.25, 0.4279, 0.2531, 0.4002, 0.4672, 0.4001, 0.4851, 0.4279, 0.4856, 0.4279, 0.4672, 0.4589, 0.3318, 0.4589, 0.3813, 0.4888, 0.3813, 0.4888, 0.3318, 0.2068, 0.5, 0.2068, 0.5625, 0.2563, 0.5625, 0.2563, 0.5, 0.2068, 0.5, 0.2563, 0.5, 0.2563, 0.5625, 0.2068, 0.5625, 0.676, 0.625, 0.676, 0.5661, 0.676, 0.5661, 0.676, 0.625, 0.4004, 0.564, 0.4279, 0.5644, 0.4279, 0.625, 0.4006, 0.625, 0.5792, 0.625, 0.5795, 0.564, 0.5795, 0.564, 0.5792, 0.625, 0.4639, 0.1869, 0.4838, 0.1869, 0.4838, 0.1869, 0.4639, 0.1869, 0.4279, 0.4672, 0.4279, 0.4856, 0.4589, 0.4856, 0.4589, 0.4672, 0.6578, 0.5, 0.6578, 0.5625, 0.6743, 0.5625, 0.6743, 0.5, 0.5135, 0.2728, 0.5399, 0.2531, 0.542, 0.3238, 0.5141, 0.3257, 0.5804, 0.3235, 0.5804, 0.3294, 0.625, 0.3294, 0.625, 0.3235, 0.875, 0.5625, 0.875, 0.625, 0.875, 0.625, 0.875, 0.5625, 0.4279, 0.415, 0.4589, 0.415, 0.4589, 0.4341, 0.4279, 0.4341, 0.625, 0.188, 0.5811, 0.188, 0.5811, 0.188, 0.625, 0.188, 0.5141, 0.4856, 0.5141, 0.5154, 0.5422, 0.5154, 0.5422, 0.4856, 0.6743, 0.5, 0.6909, 0.5, 0.6909, 0.5625, 0.6743, 0.5625, 0.125, 0.5625, 0.125, 0.625, 0.125, 0.625, 0.125, 0.5625, 0.3743, 0.4829, 0.3695, 0.4945, 0.3998, 0.5136, 0.4001, 0.4851, 0.5337, 0.1875, 0.5337, 0.25, 0.5337, 0.25, 0.5337, 0.1875, 0.5141, 0.5154, 0.5141, 0.5644, 0.5422, 0.5644, 0.5422, 0.5154, 0.6165, 0.5624, 0.6405, 0.5624, 0.6402, 0.625, 0.6152, 0.625, 0.4279, 0.2751, 0.4279, 0.3261, 0.4589, 0.3261, 0.4589, 0.2751, 0.4589, 0.125, 0.4888, 0.125, 0.4888, 0.1849, 0.4589, 0.1849, 0.5489, 0.125, 0.548, 0.1874, 0.548, 0.1874, 0.5489, 0.125, 0.5805, 0.4851, 0.5807, 0.5136, 0.6305, 0.4945, 0.6257, 0.4829, 0.375, 0.1849, 0.375, 0.2292, 0.4002, 0.2292, 0.4002, 0.1849, 0.71, 0.5, 0.71, 0.5625, 0.7437, 0.5625, 0.7437, 0.5, 0.5337, 0.1875, 0.5337, 0.1875, 0.5337, 0.25, 0.5337, 0.25, 0.4279, 0.4672, 0.4589, 0.4672, 0.4589, 0.4856, 0.4279, 0.4856, 0.4888, 0.5154, 0.4888, 0.5644, 0.5141, 0.5644, 0.5141, 0.5154, 0.4589, 0.2474, 0.4589, 0.2292, 0.4279, 0.2292, 0.4279, 0.2474, 0.5804, 0.4507, 0.5804, 0.4672, 0.625, 0.4672, 0.625, 0.4507, 0.4589, 0.4507, 0.4888, 0.4507, 0.4888, 0.4672, 0.4589, 0.4672, 0.4279, 0.3318, 0.4279, 0.3813, 0.4589, 0.3813, 0.4589, 0.3318, 0.5804, 0.4341, 0.625, 0.4341, 0.625, 0.4507, 0.5804, 0.4507, 0.802, 0.5625, 0.875, 0.5625, 0.875, 0.625, 0.802, 0.625, 0.5422, 0.4856, 0.5805, 0.4851, 0.5807, 0.5136, 0.5422, 0.5154, 0.3257, 0.5625, 0.3422, 0.5625, 0.3422, 0.625, 0.3257, 0.625, 0.5489, 0.125, 0.548, 0.1874, 0.5811, 0.188, 0.5813, 0.125, 0.62, 0.3324, 0.6199, 0.3784, 0.625, 0.3813, 0.625, 0.3294, 0.5462, 0.332, 0.5785, 0.332, 0.5804, 0.3294, 0.542, 0.3297, 0.5785, 0.332, 0.62, 0.3324, 0.625, 0.3294, 0.5804, 0.3294, 0.5465, 0.379, 0.5462, 0.332, 0.542, 0.3297, 0.5422, 0.3813, 0.6199, 0.3784, 0.5806, 0.3788, 0.5804, 0.3813, 0.625, 0.3813, 0.5806, 0.3788, 0.5465, 0.379, 0.5422, 0.3813, 0.5804, 0.3813, 0.5785, 0.332, 0.5806, 0.3788, 0.6199, 0.3784, 0.62, 0.3324, 0.5462, 0.332, 0.5465, 0.379, 0.5806, 0.3788, 0.5785, 0.332, 0.5785, 0.332, 0.5462, 0.332, 0.5462, 0.332, 0.5785, 0.332, 0.5806, 0.3788, 0.6199, 0.3784, 0.6199, 0.3784, 0.5806, 0.3788, 0.62, 0.3324, 0.5785, 0.332, 0.5785, 0.332, 0.62, 0.3324, 0.6199, 0.3784, 0.62, 0.3324, 0.62, 0.3324, 0.6199, 0.3784, 0.6195, 0.3326, 0.5787, 0.3323, 0.5804, 0.3294, 0.625, 0.3294, 0.6195, 0.3782, 0.6195, 0.3326, 0.625, 0.3294, 0.625, 0.3813, 0.5806, 0.3785, 0.6195, 0.3782, 0.625, 0.3813, 0.5804, 0.3813, 0.5468, 0.3788, 0.5806, 0.3785, 0.5804, 0.3813, 0.5422, 0.3813, 0.5465, 0.3322, 0.5468, 0.3788, 0.5422, 0.3813, 0.542, 0.3297, 0.5787, 0.3323, 0.5465, 0.3322, 0.542, 0.3297, 0.5804, 0.3294, 0.5787, 0.3323, 0.6195, 0.3326, 0.6195, 0.3782, 0.5806, 0.3785, 0.5465, 0.3322, 0.5787, 0.3323, 0.5806, 0.3785, 0.5468, 0.3788, 0.6195, 0.3326, 0.6195, 0.3782, 0.6195, 0.3782, 0.6195, 0.3326, 0.5468, 0.3788, 0.5465, 0.3322, 0.5465, 0.3322, 0.5468, 0.3788, 0.6195, 0.3782, 0.5806, 0.3785, 0.5806, 0.3785, 0.6195, 0.3782, 0.5787, 0.3323, 0.6195, 0.3326, 0.6195, 0.3326, 0.5787, 0.3323, 0.7084, 0.5661, 0.6909, 0.5661, 0.6909, 0.5625, 0.71, 0.5625, 0.676, 0.625, 0.676, 0.5661, 0.6743, 0.5625, 0.6743, 0.625, 0.7084, 0.5661, 0.7084, 0.625, 0.71, 0.625, 0.71, 0.5625, 0.676, 0.5661, 0.676, 0.625, 0.6743, 0.625, 0.6743, 0.5625, 0.7084, 0.625, 0.7084, 0.5661, 0.71, 0.5625, 0.71, 0.625, 0.6909, 0.5661, 0.676, 0.5661, 0.6743, 0.5625, 0.6909, 0.5625, 0.6909, 0.5661, 0.7084, 0.5661, 0.71, 0.5625, 0.6909, 0.5625, 0.676, 0.5661, 0.6909, 0.5661, 0.6909, 0.5625, 0.6743, 0.5625, 0.676, 0.5661, 0.6909, 0.5661, 0.6909, 0.625, 0.676, 0.625, 0.6909, 0.5661, 0.6909, 0.625, 0.7084, 0.625, 0.7084, 0.5661, 0.676, 0.5661, 0.676, 0.625, 0.6909, 0.625, 0.6909, 0.5661, 0.6909, 0.5661, 0.7084, 0.5661, 0.7084, 0.625, 0.6909, 0.625, 0.7084, 0.625, 0.7084, 0.5661, 0.7084, 0.5661, 0.7084, 0.625, 0.6909, 0.5661, 0.7084, 0.5661, 0.7084, 0.5661, 0.6909, 0.5661, 0.6909, 0.5661, 0.676, 0.5661, 0.676, 0.5661, 0.6909, 0.5661, 0.676, 0.5661, 0.6909, 0.5661, 0.6909, 0.5661, 0.676, 0.5661, 0.484, 0.2271, 0.4637, 0.2271, 0.4589, 0.2292, 0.4888, 0.2292, 0.4639, 0.1869, 0.4637, 0.2271, 0.4589, 0.2292, 0.4589, 0.1849, 0.4637, 0.2271, 0.484, 0.2271, 0.4888, 0.2292, 0.4589, 0.2292, 0.4639, 0.1869, 0.4838, 0.1869, 0.4888, 0.1849, 0.4589, 0.1849, 0.4838, 0.1869, 0.4639, 0.1869, 0.4589, 0.1849, 0.4888, 0.1849, 0.4637, 0.2271, 0.4639, 0.1869, 0.4589, 0.1849, 0.4589, 0.2292, 0.484, 0.2271, 0.4838, 0.1869, 0.4888, 0.1849, 0.4888, 0.2292, 0.4838, 0.1869, 0.484, 0.2271, 0.4888, 0.2292, 0.4888, 0.1849, 0.4639, 0.1869, 0.4637, 0.2271, 0.484, 0.2271, 0.4838, 0.1869, 0.4639, 0.1869, 0.4838, 0.1869, 0.484, 0.2271, 0.4637, 0.2271, 0.4637, 0.2271, 0.484, 0.2271, 0.484, 0.2271, 0.4637, 0.2271, 0.484, 0.2271, 0.4838, 0.1869, 0.4838, 0.1869, 0.484, 0.2271, 0.4639, 0.1869, 0.4637, 0.2271, 0.4637, 0.2271, 0.4639, 0.1869, 0.4838, 0.1869, 0.4639, 0.1869, 0.4639, 0.1869, 0.4838, 0.1869, 0.4637, 0.2271, 0.4639, 0.1869, 0.4639, 0.1869, 0.4637, 0.2271, 0.4838, 0.1869, 0.484, 0.2271, 0.484, 0.2271, 0.4838, 0.1869, 0.9375, 1.0, 0.875, 1.0, 0.875, 0.5, 0.9375, 0.5, 0.875, 1.0, 0.8125, 1.0, 0.8125, 0.5, 0.875, 0.5, 0.8125, 1.0, 0.75, 1.0, 0.75, 0.5, 0.8125, 0.5, 0.75, 1.0, 0.6875, 1.0, 0.6875, 0.5, 0.75, 0.5, 0.6875, 1.0, 0.625, 1.0, 0.625, 0.5, 0.6875, 0.5, 0.625, 1.0, 0.5625, 1.0, 0.5625, 0.5, 0.625, 0.5, 0.5625, 1.0, 0.5, 1.0, 0.5, 0.5, 0.5625, 0.5, 0.5, 1.0, 0.4375, 1.0, 0.4375, 0.5, 0.5, 0.5, 0.4375, 1.0, 0.375, 1.0, 0.375, 0.5, 0.4375, 0.5, 0.375, 1.0, 0.3125, 1.0, 0.3125, 0.5, 0.375, 0.5, 0.3125, 1.0, 0.25, 1.0, 0.25, 0.5, 0.3125, 0.5, 0.25, 1.0, 0.1875, 1.0, 0.1875, 0.5, 0.25, 0.5, 0.1875, 1.0, 0.125, 1.0, 0.125, 0.5, 0.1875, 0.5, 0.125, 1.0, 0.0625, 1.0, 0.0625, 0.5, 0.125, 0.5, 0.0625, 1.0, 0.0, 1.0, 0.0, 0.5, 0.0625, 0.5, 0.25, 0.4423, 0.1764, 0.4277, 0.1764, 0.4277, 0.25, 0.4423, 0.75, 0.49, 0.8418, 0.4717, 0.9197, 0.4197, 0.9717, 0.3418, 0.99, 0.25, 0.9717, 0.1582, 0.9197, 0.08029, 0.8418, 0.02827, 0.75, 0.01, 0.6582, 0.02827, 0.5803, 0.08029, 0.5283, 0.1582, 0.51, 0.25, 0.5283, 0.3418, 0.5803, 0.4197, 0.6582, 0.4717, 1.0, 1.0, 0.9375, 1.0, 0.9375, 0.5, 1.0, 0.5, 0.25, 0.4423, 0.3236, 0.4277, 0.3418, 0.4717, 0.25, 0.49, 0.3236, 0.4277, 0.386, 0.386, 0.4197, 0.4197, 0.3418, 0.4717, 0.386, 0.386, 0.4277, 0.3236, 0.4717, 0.3418, 0.4197, 0.4197, 0.4277, 0.3236, 0.4423, 0.25, 0.49, 0.25, 0.4717, 0.3418, 0.4423, 0.25, 0.4277, 0.1764, 0.4717, 0.1582, 0.49, 0.25, 0.4277, 0.1764, 0.386, 0.114, 0.4197, 0.08029, 0.4717, 0.1582, 0.386, 0.114, 0.3236, 0.07233, 0.3418, 0.02827, 0.4197, 0.08029, 0.3236, 0.07233, 0.25, 0.05769, 0.25, 0.01, 0.3418, 0.02827, 0.25, 0.05769, 0.1764, 0.07233, 0.1582, 0.02827, 0.25, 0.01, 0.1764, 0.07233, 0.114, 0.114, 0.08029, 0.08029, 0.1582, 0.02827, 0.114, 0.114, 0.07233, 0.1764, 0.02827, 0.1582, 0.08029, 0.08029, 0.07233, 0.1764, 0.05769, 0.25, 0.01, 0.25, 0.02827, 0.1582, 0.05769, 0.25, 0.07233, 0.3236, 0.02827, 0.3418, 0.01, 0.25, 0.07233, 0.3236, 0.114, 0.386, 0.08029, 0.4197, 0.02827, 0.3418, 0.114, 0.386, 0.1764, 0.4277, 0.1582, 0.4717, 0.08029, 0.4197, 0.1764, 0.4277, 0.25, 0.4423, 0.25, 0.49, 0.1582, 0.4717, 0.25, 0.4423, 0.1764, 0.4277, 0.114, 0.386, 0.07233, 0.3236, 0.05769, 0.25, 0.07233, 0.1764, 0.114, 0.114, 0.1764, 0.07233, 0.25, 0.05769, 0.3236, 0.07233, 0.386, 0.114, 0.4277, 0.1764, 0.4423, 0.25, 0.4277, 0.3236, 0.386, 0.386, 0.3236, 0.4277, 0.1764, 0.07233, 0.25, 0.05769, 0.25, 0.05769, 0.1764, 0.07233, 0.386, 0.386, 0.3236, 0.4277, 0.3236, 0.4277, 0.386, 0.386, 0.114, 0.114, 0.1764, 0.07233, 0.1764, 0.07233, 0.114, 0.114, 0.4277, 0.3236, 0.386, 0.386, 0.386, 0.386, 0.4277, 0.3236, 0.07233, 0.1764, 0.114, 0.114, 0.114, 0.114, 0.07233, 0.1764, 0.4423, 0.25, 0.4277, 0.3236, 0.4277, 0.3236, 0.4423, 0.25, 0.05769, 0.25, 0.07233, 0.1764, 0.07233, 0.1764, 0.05769, 0.25, 0.4277, 0.1764, 0.4423, 0.25, 0.4423, 0.25, 0.4277, 0.1764, 0.07233, 0.3236, 0.05769, 0.25, 0.05769, 0.25, 0.07233, 0.3236, 0.386, 0.114, 0.4277, 0.1764, 0.4277, 0.1764, 0.386, 0.114, 0.114, 0.386, 0.07233, 0.3236, 0.07233, 0.3236, 0.114, 0.386, 0.3236, 0.07233, 0.386, 0.114, 0.386, 0.114, 0.3236, 0.07233, 0.1764, 0.4277, 0.114, 0.386, 0.114, 0.386, 0.1764, 0.4277, 0.25, 0.05769, 0.3236, 0.07233, 0.3236, 0.07233, 0.25, 0.05769, 0.3236, 0.4277, 0.25, 0.4423, 0.25, 0.4423, 0.3236, 0.4277, 0.9375, 1.0, 0.9375, 0.5, 0.875, 0.5, 0.875, 1.0, 0.875, 1.0, 0.875, 0.5, 0.8125, 0.5, 0.8125, 1.0, 0.8125, 1.0, 0.8125, 0.5, 0.75, 0.5, 0.75, 1.0, 0.75, 1.0, 0.75, 0.5, 0.6875, 0.5, 0.6875, 1.0, 0.6875, 1.0, 0.6875, 0.5, 0.625, 0.5, 0.625, 1.0, 0.625, 1.0, 0.625, 0.5, 0.5625, 0.5, 0.5625, 1.0, 0.5625, 1.0, 0.5625, 0.5, 0.5, 0.5, 0.5, 1.0, 0.5, 1.0, 0.5, 0.5, 0.4375, 0.5, 0.4375, 1.0, 0.4375, 1.0, 0.4375, 0.5, 0.375, 0.5, 0.375, 1.0, 0.375, 1.0, 0.375, 0.5, 0.3125, 0.5, 0.3125, 1.0, 0.3125, 1.0, 0.3125, 0.5, 0.25, 0.5, 0.25, 1.0, 0.25, 1.0, 0.25, 0.5, 0.1875, 0.5, 0.1875, 1.0, 0.1875, 1.0, 0.1875, 0.5, 0.125, 0.5, 0.125, 1.0, 0.125, 1.0, 0.125, 0.5, 0.0625, 0.5, 0.0625, 1.0, 0.0625, 1.0, 0.0625, 0.5, 0.0, 0.5, 0.0, 1.0, 0.25, 0.4423, 0.25, 0.4423, 0.1764, 0.4277, 0.1764, 0.4277, 0.75, 0.49, 0.6582, 0.4717, 0.5803, 0.4197, 0.5283, 0.3418, 0.51, 0.25, 0.5283, 0.1582, 0.5803, 0.08029, 0.6582, 0.02827, 0.75, 0.01, 0.8418, 0.02827, 0.9197, 0.08029, 0.9717, 0.1582, 0.99, 0.25, 0.9717, 0.3418, 0.9197, 0.4197, 0.8418, 0.4717, 1.0, 1.0, 1.0, 0.5, 0.9375, 0.5, 0.9375, 1.0, 0.25, 0.4423, 0.25, 0.49, 0.3418, 0.4717, 0.3236, 0.4277, 0.3236, 0.4277, 0.3418, 0.4717, 0.4197, 0.4197, 0.386, 0.386, 0.386, 0.386, 0.4197, 0.4197, 0.4717, 0.3418, 0.4277, 0.3236, 0.4277, 0.3236, 0.4717, 0.3418, 0.49, 0.25, 0.4423, 0.25, 0.4423, 0.25, 0.49, 0.25, 0.4717, 0.1582, 0.4277, 0.1764, 0.4277, 0.1764, 0.4717, 0.1582, 0.4197, 0.08029, 0.386, 0.114, 0.386, 0.114, 0.4197, 0.08029, 0.3418, 0.02827, 0.3236, 0.07233, 0.3236, 0.07233, 0.3418, 0.02827, 0.25, 0.01, 0.25, 0.05769, 0.25, 0.05769, 0.25, 0.01, 0.1582, 0.02827, 0.1764, 0.07233, 0.1764, 0.07233, 0.1582, 0.02827, 0.08029, 0.08029, 0.114, 0.114, 0.114, 0.114, 0.08029, 0.08029, 0.02827, 0.1582, 0.07233, 0.1764, 0.07233, 0.1764, 0.02827, 0.1582, 0.01, 0.25, 0.05769, 0.25, 0.05769, 0.25, 0.01, 0.25, 0.02827, 0.3418, 0.07233, 0.3236, 0.07233, 0.3236, 0.02827, 0.3418, 0.08029, 0.4197, 0.114, 0.386, 0.114, 0.386, 0.08029, 0.4197, 0.1582, 0.4717, 0.1764, 0.4277, 0.1764, 0.4277, 0.1582, 0.4717, 0.25, 0.49, 0.25, 0.4423, 0.25, 0.4423, 0.3236, 0.4277, 0.386, 0.386, 0.4277, 0.3236, 0.4423, 0.25, 0.4277, 0.1764, 0.386, 0.114, 0.3236, 0.07233, 0.25, 0.05769, 0.1764, 0.07233, 0.114, 0.114, 0.07233, 0.1764, 0.05769, 0.25, 0.07233, 0.3236, 0.114, 0.386, 0.1764, 0.4277, 0.1764, 0.07233, 0.1764, 0.07233, 0.25, 0.05769, 0.25, 0.05769, 0.386, 0.386, 0.386, 0.386, 0.3236, 0.4277, 0.3236, 0.4277, 0.114, 0.114, 0.114, 0.114, 0.1764, 0.07233, 0.1764, 0.07233, 0.4277, 0.3236, 0.4277, 0.3236, 0.386, 0.386, 0.386, 0.386, 0.07233, 0.1764, 0.07233, 0.1764, 0.114, 0.114, 0.114, 0.114, 0.4423, 0.25, 0.4423, 0.25, 0.4277, 0.3236, 0.4277, 0.3236, 0.05769, 0.25, 0.05769, 0.25, 0.07233, 0.1764, 0.07233, 0.1764, 0.4277, 0.1764, 0.4277, 0.1764, 0.4423, 0.25, 0.4423, 0.25, 0.07233, 0.3236, 0.07233, 0.3236, 0.05769, 0.25, 0.05769, 0.25, 0.386, 0.114, 0.386, 0.114, 0.4277, 0.1764, 0.4277, 0.1764, 0.114, 0.386, 0.114, 0.386, 0.07233, 0.3236, 0.07233, 0.3236, 0.3236, 0.07233, 0.3236, 0.07233, 0.386, 0.114, 0.386, 0.114, 0.1764, 0.4277, 0.1764, 0.4277, 0.114, 0.386, 0.114, 0.386, 0.25, 0.05769, 0.25, 0.05769, 0.3236, 0.07233, 0.3236, 0.07233, 0.3236, 0.4277, 0.3236, 0.4277, 0.25, 0.4423, 0.25, 0.4423, 0.9375, 1.0, 0.875, 1.0, 0.875, 0.5, 0.9375, 0.5, 0.875, 1.0, 0.8125, 1.0, 0.8125, 0.5, 0.875, 0.5, 0.8125, 1.0, 0.75, 1.0, 0.75, 0.5, 0.8125, 0.5, 0.75, 1.0, 0.6875, 1.0, 0.6875, 0.5, 0.75, 0.5, 0.6875, 1.0, 0.625, 1.0, 0.625, 0.5, 0.6875, 0.5, 0.625, 1.0, 0.5625, 1.0, 0.5625, 0.5, 0.625, 0.5, 0.5625, 1.0, 0.5, 1.0, 0.5, 0.5, 0.5625, 0.5, 0.5, 1.0, 0.4375, 1.0, 0.4375, 0.5, 0.5, 0.5, 0.4375, 1.0, 0.375, 1.0, 0.375, 0.5, 0.4375, 0.5, 0.375, 1.0, 0.3125, 1.0, 0.3125, 0.5, 0.375, 0.5, 0.3125, 1.0, 0.25, 1.0, 0.25, 0.5, 0.3125, 0.5, 0.25, 1.0, 0.1875, 1.0, 0.1875, 0.5, 0.25, 0.5, 0.1875, 1.0, 0.125, 1.0, 0.125, 0.5, 0.1875, 0.5, 0.125, 1.0, 0.0625, 1.0, 0.0625, 0.5, 0.125, 0.5, 0.0625, 1.0, 0.0, 1.0, 0.0, 0.5, 0.0625, 0.5, 0.25, 0.4423, 0.1764, 0.4277, 0.1764, 0.4277, 0.25, 0.4423, 0.75, 0.49, 0.8418, 0.4717, 0.9197, 0.4197, 0.9717, 0.3418, 0.99, 0.25, 0.9717, 0.1582, 0.9197, 0.08029, 0.8418, 0.02827, 0.75, 0.01, 0.6582, 0.02827, 0.5803, 0.08029, 0.5283, 0.1582, 0.51, 0.25, 0.5283, 0.3418, 0.5803, 0.4197, 0.6582, 0.4717, 1.0, 1.0, 0.9375, 1.0, 0.9375, 0.5, 1.0, 0.5, 0.25, 0.4423, 0.3236, 0.4277, 0.3418, 0.4717, 0.25, 0.49, 0.3236, 0.4277, 0.386, 0.386, 0.4197, 0.4197, 0.3418, 0.4717, 0.386, 0.386, 0.4277, 0.3236, 0.4717, 0.3418, 0.4197, 0.4197, 0.4277, 0.3236, 0.4423, 0.25, 0.49, 0.25, 0.4717, 0.3418, 0.4423, 0.25, 0.4277, 0.1764, 0.4717, 0.1582, 0.49, 0.25, 0.4277, 0.1764, 0.386, 0.114, 0.4197, 0.08029, 0.4717, 0.1582, 0.386, 0.114, 0.3236, 0.07233, 0.3418, 0.02827, 0.4197, 0.08029, 0.3236, 0.07233, 0.25, 0.05769, 0.25, 0.01, 0.3418, 0.02827, 0.25, 0.05769, 0.1764, 0.07233, 0.1582, 0.02827, 0.25, 0.01, 0.1764, 0.07233, 0.114, 0.114, 0.08029, 0.08029, 0.1582, 0.02827, 0.114, 0.114, 0.07233, 0.1764, 0.02827, 0.1582, 0.08029, 0.08029, 0.07233, 0.1764, 0.05769, 0.25, 0.01, 0.25, 0.02827, 0.1582, 0.05769, 0.25, 0.07233, 0.3236, 0.02827, 0.3418, 0.01, 0.25, 0.07233, 0.3236, 0.114, 0.386, 0.08029, 0.4197, 0.02827, 0.3418, 0.114, 0.386, 0.1764, 0.4277, 0.1582, 0.4717, 0.08029, 0.4197, 0.1764, 0.4277, 0.25, 0.4423, 0.25, 0.49, 0.1582, 0.4717, 0.25, 0.4423, 0.1764, 0.4277, 0.114, 0.386, 0.07233, 0.3236, 0.05769, 0.25, 0.07233, 0.1764, 0.114, 0.114, 0.1764, 0.07233, 0.25, 0.05769, 0.3236, 0.07233, 0.386, 0.114, 0.4277, 0.1764, 0.4423, 0.25, 0.4277, 0.3236, 0.386, 0.386, 0.3236, 0.4277, 0.1764, 0.07233, 0.25, 0.05769, 0.25, 0.05769, 0.1764, 0.07233, 0.386, 0.386, 0.3236, 0.4277, 0.3236, 0.4277, 0.386, 0.386, 0.114, 0.114, 0.1764, 0.07233, 0.1764, 0.07233, 0.114, 0.114, 0.4277, 0.3236, 0.386, 0.386, 0.386, 0.386, 0.4277, 0.3236, 0.07233, 0.1764, 0.114, 0.114, 0.114, 0.114, 0.07233, 0.1764, 0.4423, 0.25, 0.4277, 0.3236, 0.4277, 0.3236, 0.4423, 0.25, 0.05769, 0.25, 0.07233, 0.1764, 0.07233, 0.1764, 0.05769, 0.25, 0.4277, 0.1764, 0.4423, 0.25, 0.4423, 0.25, 0.4277, 0.1764, 0.07233, 0.3236, 0.05769, 0.25, 0.05769, 0.25, 0.07233, 0.3236, 0.386, 0.114, 0.4277, 0.1764, 0.4277, 0.1764, 0.386, 0.114, 0.114, 0.386, 0.07233, 0.3236, 0.07233, 0.3236, 0.114, 0.386, 0.3236, 0.07233, 0.386, 0.114, 0.386, 0.114, 0.3236, 0.07233, 0.1764, 0.4277, 0.114, 0.386, 0.114, 0.386, 0.1764, 0.4277, 0.25, 0.05769, 0.3236, 0.07233, 0.3236, 0.07233, 0.25, 0.05769, 0.3236, 0.4277, 0.25, 0.4423, 0.25, 0.4423, 0.3236, 0.4277, 0.9375, 1.0, 0.9375, 0.5, 0.875, 0.5, 0.875, 1.0, 0.875, 1.0, 0.875, 0.5, 0.8125, 0.5, 0.8125, 1.0, 0.8125, 1.0, 0.8125, 0.5, 0.75, 0.5, 0.75, 1.0, 0.75, 1.0, 0.75, 0.5, 0.6875, 0.5, 0.6875, 1.0, 0.6875, 1.0, 0.6875, 0.5, 0.625, 0.5, 0.625, 1.0, 0.625, 1.0, 0.625, 0.5, 0.5625, 0.5, 0.5625, 1.0, 0.5625, 1.0, 0.5625, 0.5, 0.5, 0.5, 0.5, 1.0, 0.5, 1.0, 0.5, 0.5, 0.4375, 0.5, 0.4375, 1.0, 0.4375, 1.0, 0.4375, 0.5, 0.375, 0.5, 0.375, 1.0, 0.375, 1.0, 0.375, 0.5, 0.3125, 0.5, 0.3125, 1.0, 0.3125, 1.0, 0.3125, 0.5, 0.25, 0.5, 0.25, 1.0, 0.25, 1.0, 0.25, 0.5, 0.1875, 0.5, 0.1875, 1.0, 0.1875, 1.0, 0.1875, 0.5, 0.125, 0.5, 0.125, 1.0, 0.125, 1.0, 0.125, 0.5, 0.0625, 0.5, 0.0625, 1.0, 0.0625, 1.0, 0.0625, 0.5, 0.0, 0.5, 0.0, 1.0, 0.25, 0.4423, 0.25, 0.4423, 0.1764, 0.4277, 0.1764, 0.4277, 0.75, 0.49, 0.6582, 0.4717, 0.5803, 0.4197, 0.5283, 0.3418, 0.51, 0.25, 0.5283, 0.1582, 0.5803, 0.08029, 0.6582, 0.02827, 0.75, 0.01, 0.8418, 0.02827, 0.9197, 0.08029, 0.9717, 0.1582, 0.99, 0.25, 0.9717, 0.3418, 0.9197, 0.4197, 0.8418, 0.4717, 1.0, 1.0, 1.0, 0.5, 0.9375, 0.5, 0.9375, 1.0, 0.25, 0.4423, 0.25, 0.49, 0.3418, 0.4717, 0.3236, 0.4277, 0.3236, 0.4277, 0.3418, 0.4717, 0.4197, 0.4197, 0.386, 0.386, 0.386, 0.386, 0.4197, 0.4197, 0.4717, 0.3418, 0.4277, 0.3236, 0.4277, 0.3236, 0.4717, 0.3418, 0.49, 0.25, 0.4423, 0.25, 0.4423, 0.25, 0.49, 0.25, 0.4717, 0.1582, 0.4277, 0.1764, 0.4277, 0.1764, 0.4717, 0.1582, 0.4197, 0.08029, 0.386, 0.114, 0.386, 0.114, 0.4197, 0.08029, 0.3418, 0.02827, 0.3236, 0.07233, 0.3236, 0.07233, 0.3418, 0.02827, 0.25, 0.01, 0.25, 0.05769, 0.25, 0.05769, 0.25, 0.01, 0.1582, 0.02827, 0.1764, 0.07233, 0.1764, 0.07233, 0.1582, 0.02827, 0.08029, 0.08029, 0.114, 0.114, 0.114, 0.114, 0.08029, 0.08029, 0.02827, 0.1582, 0.07233, 0.1764, 0.07233, 0.1764, 0.02827, 0.1582, 0.01, 0.25, 0.05769, 0.25, 0.05769, 0.25, 0.01, 0.25, 0.02827, 0.3418, 0.07233, 0.3236, 0.07233, 0.3236, 0.02827, 0.3418, 0.08029, 0.4197, 0.114, 0.386, 0.114, 0.386, 0.08029, 0.4197, 0.1582, 0.4717, 0.1764, 0.4277, 0.1764, 0.4277, 0.1582, 0.4717, 0.25, 0.49, 0.25, 0.4423, 0.25, 0.4423, 0.3236, 0.4277, 0.386, 0.386, 0.4277, 0.3236, 0.4423, 0.25, 0.4277, 0.1764, 0.386, 0.114, 0.3236, 0.07233, 0.25, 0.05769, 0.1764, 0.07233, 0.114, 0.114, 0.07233, 0.1764, 0.05769, 0.25, 0.07233, 0.3236, 0.114, 0.386, 0.1764, 0.4277, 0.1764, 0.07233, 0.1764, 0.07233, 0.25, 0.05769, 0.25, 0.05769, 0.386, 0.386, 0.386, 0.386, 0.3236, 0.4277, 0.3236, 0.4277, 0.114, 0.114, 0.114, 0.114, 0.1764, 0.07233, 0.1764, 0.07233, 0.4277, 0.3236, 0.4277, 0.3236, 0.386, 0.386, 0.386, 0.386, 0.07233, 0.1764, 0.07233, 0.1764, 0.114, 0.114, 0.114, 0.114, 0.4423, 0.25, 0.4423, 0.25, 0.4277, 0.3236, 0.4277, 0.3236, 0.05769, 0.25, 0.05769, 0.25, 0.07233, 0.1764, 0.07233, 0.1764, 0.4277, 0.1764, 0.4277, 0.1764, 0.4423, 0.25, 0.4423, 0.25, 0.07233, 0.3236, 0.07233, 0.3236, 0.05769, 0.25, 0.05769, 0.25, 0.386, 0.114, 0.386, 0.114, 0.4277, 0.1764, 0.4277, 0.1764, 0.114, 0.386, 0.114, 0.386, 0.07233, 0.3236, 0.07233, 0.3236, 0.3236, 0.07233, 0.3236, 0.07233, 0.386, 0.114, 0.386, 0.114, 0.1764, 0.4277, 0.1764, 0.4277, 0.114, 0.386, 0.114, 0.386, 0.25, 0.05769, 0.25, 0.05769, 0.3236, 0.07233, 0.3236, 0.07233, 0.3236, 0.4277, 0.3236, 0.4277, 0.25, 0.4423, 0.25, 0.4423])
me_cube.materials.append(mat_material)
me_cube.materials.append(mat_material_001)
me_cube.materials.append(mat_material_002)
me_cube.use_remesh_preserve_volume = False
me_cube.use_remesh_preserve_attributes = False
me_cube.use_mirror_vertex_groups = False
me_cube.update()

# ---- objects
ob_cube = bpy.data.objects.new('Cube', me_cube)
ob_light = bpy.data.objects.new('Light', light_light)
ob_camera = bpy.data.objects.new('Camera', cam_camera)
ob_empty = bpy.data.objects.new('Empty', None)
ob_empty_001 = bpy.data.objects.new('Empty.001', None)

# ---- transforms, parenting, visibility, modifiers, constraints
ob_cube.location = (0.0, 0.0, -0.07393)
ob_cube.lock_rotations_4d = False
ob_cube.empty_display_type = 'ARROWS'
ob_cube.lineart.crease_threshold = 0.0
ob_light.location = (4.076, 1.005, 5.904)
ob_light.rotation_euler = (0.6503, 0.05522, 1.866)
ob_light.lock_rotations_4d = False
ob_light.empty_display_type = 'ARROWS'
ob_light.color = (0.0, 0.0, 0.0, 0.0)
ob_light.lineart.crease_threshold = 0.0
ob_camera.location = (7.359, -6.926, 4.958)
ob_camera.rotation_euler = (1.109, 0.0, 0.8149)
ob_camera.lock_rotations_4d = False
ob_camera.empty_display_type = 'ARROWS'
ob_camera.color = (0.0, 0.0, 0.0, 0.0)
ob_camera.display_type = 'WIRE'
ob_camera.lineart.crease_threshold = 0.0
ob_empty.location = (0.8532, 3.707, -0.186)
ob_empty.rotation_euler = (1.571, -0.0, 0.0)
ob_empty.empty_display_type = 'IMAGE'
ob_empty.empty_display_size = 5.0
ob_empty.use_empty_image_alpha = True
ob_empty.color = (1.0, 1.0, 1.0, 0.8156)
ob_empty.hide_select = True
ob_empty.lineart.crease_threshold = 0.0
ob_empty_001.location = (4.927, 0.9398, 1.03)
ob_empty_001.rotation_euler = (1.571, -0.0, 4.712)
ob_empty_001.empty_display_type = 'IMAGE'
ob_empty_001.empty_display_size = 5.0
ob_empty_001.use_empty_image_alpha = True
ob_empty_001.color = (1.0, 1.0, 1.0, 0.8014)
ob_empty_001.hide_select = True
ob_empty_001.lineart.crease_threshold = 0.0

# ---- collection membership
col_collection.objects.link(ob_cube)
col_collection.objects.link(ob_light)
col_collection.objects.link(ob_camera)
col_collection.objects.link(ob_empty)
col_collection.objects.link(ob_empty_001)

# ---- scene / render settings (as saved in the file)
scene.camera = ob_camera
scene.frame_start = 1; scene.frame_end = 250; scene.frame_set(1)
scene.render.engine = 'BLENDER_EEVEE_NEXT'
scene.cycles.use_denoising = False
scene.cycles.samples = 128
scene.cycles.sampling_pattern = 'TABULATED_SOBOL'
scene.cycles.use_adaptive_sampling = False
scene.cycles.use_light_tree = False
scene.view_settings.view_transform = 'Filmic'
bpy.context.view_layer.update()
